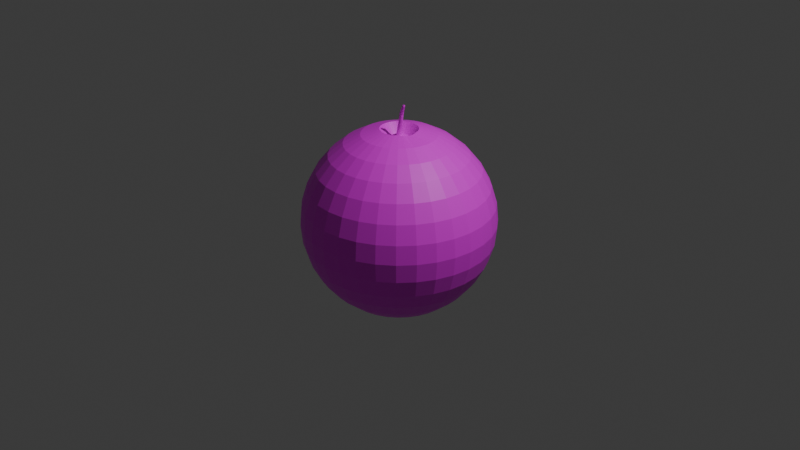# Source: tomato.blend  (saved by Blender 4.1.23; exported with 4.5.12 LTS)
import bpy
from mathutils import Matrix  # noqa: F401  (used for matrix-valued properties, if any)

bpy.ops.wm.read_factory_settings(use_empty=True)
scene = bpy.context.scene
scene.name = 'Scene'

# ---- collections
col_collection = bpy.data.collections.new('Collection'); scene.collection.children.link(col_collection)

# ---- images (referenced by path relative to the original .blend; pixels are not part of the script)
import os
ASSET_DIR = os.environ.get("B2B_ASSET_DIR", "")  # directory of the original .blend (textures are referenced by path, not embedded)
HERE = os.path.dirname(os.path.abspath(__file__))  # packed textures are extracted next to this script under _unpacked/

def load_image(name, relpath, width, height, colorspace="sRGB"):
    """Load a texture the original file referenced (path relative to the .blend, or extracted next to this script)."""
    p = next((c for c in (os.path.join(HERE, relpath), os.path.join(ASSET_DIR, relpath)) if relpath and os.path.exists(c)), "")
    if p:
        img = bpy.data.images.load(p, check_existing=True)
        img.name = name
    else:  # same state as the original file: an image datablock whose file is absent (Cycles renders it pink)
        img = bpy.data.images.new(name, width, height)
        img.source = "FILE"
        img.filepath = "//" + (relpath or name)
    img.colorspace_settings.name = colorspace
    return img
img_sphere_base_color = load_image('Sphere Base Color', 'Tomato Base Color.png', 1024, 1024, 'sRGB')

# ---- materials (node trees are filled in below, after node groups)
mat_material_001 = bpy.data.materials.new('Material.001')
mat_material_001.use_transparent_shadow = False

# ---- material node trees
mat_material_001.use_nodes = True; mat_material_001.node_tree.nodes.clear()
_N = mat_material_001.node_tree.nodes; _L = mat_material_001.node_tree.links
n0 = _N.new('ShaderNodeBsdfPrincipled'); n0.name = 'Principled BSDF'; n0.location = (10, 300)
n1 = _N.new('ShaderNodeOutputMaterial'); n1.name = 'Material Output'; n1.location = (300, 300)
n2 = _N.new('ShaderNodeTexImage'); n2.name = 'Image Texture'; n2.location = (-280, 280)
n2.image = img_sphere_base_color
_L.new(n0.outputs[0], n1.inputs[0])
_L.new(n2.outputs[0], n0.inputs[0])
n1.is_active_output = True

# ---- world
world_world = bpy.data.worlds.new('World'); scene.world = world_world
world_world.use_nodes = True; world_world.node_tree.nodes.clear()
_N = world_world.node_tree.nodes; _L = world_world.node_tree.links
n0 = _N.new('ShaderNodeOutputWorld'); n0.name = 'World Output'; n0.location = (300, 300)
n1 = _N.new('ShaderNodeBackground'); n1.name = 'Background'; n1.location = (10, 300)
n1.inputs[0].default_value = (0.05088, 0.05088, 0.05088, 1.0)
_L.new(n1.outputs[0], n0.inputs[0])
n0.is_active_output = True
world_world.color = (0.05088, 0.05088, 0.05088)
world_world.use_sun_shadow = False
world_world.sun_shadow_jitter_overblur = 0.0

# ---- cameras
cam_camera = bpy.data.cameras.new('Camera')
cam_camera.clip_end = 100.0
cam_camera.ortho_scale = 7.314

# ---- lights
light_light = bpy.data.lights.new('Light', 'POINT')
light_light.transmission_factor = 0.0
light_light.energy = 1000.0
light_light.shadow_soft_size = 0.1
light_light.shadow_maximum_resolution = 0.006
light_light.use_absolute_resolution = True

# ---- meshes
me_sphere = bpy.data.meshes.new('Sphere')
me_sphere.from_pydata([(0.0, 0.5556, 0.8315), (0.0, 0.8315, 0.5556), (0.0, 0.9808, 0.1951), (0.0, 1.0, 0.0), (0.0, 0.9808, -0.1951), (0.0, 0.8315, -0.5556), (0.03806, 0.1913, 0.9808), (0.07466, 0.3753, 0.9239), (0.1084, 0.5449, 0.8315), (0.1379, 0.6935, 0.7071), (0.1622, 0.8155, 0.5556), (0.1802, 0.9061, 0.3827), (0.1913, 0.9619, 0.1951), (0.1951, 0.9808, 0.0), (0.1913, 0.9619, -0.1951), (0.1802, 0.9061, -0.3827), (0.1622, 0.8155, -0.5556), (0.1379, 0.6935, -0.7071), (0.1084, 0.5449, -0.8315), (0.07466, 0.3753, -0.9239), (0.03806, 0.1913, -0.9808), (0.07466, 0.1802, 0.9808), (0.1464, 0.3536, 0.9239), (0.2126, 0.5133, 0.8315), (0.2706, 0.6533, 0.7071), (0.3182, 0.7682, 0.5556), (0.3536, 0.8536, 0.3827), (0.3753, 0.9061, 0.1951), (0.3827, 0.9239, 0.0), (0.3753, 0.9061, -0.1951), (0.3536, 0.8536, -0.3827), (0.3182, 0.7682, -0.5556), (0.2706, 0.6533, -0.7071), (0.2126, 0.5133, -0.8315), (0.1464, 0.3536, -0.9239), (0.07466, 0.1802, -0.9808), (0.1084, 0.1622, 0.9808), (0.2126, 0.3182, 0.9239), (0.3087, 0.4619, 0.8315), (0.3928, 0.5879, 0.7071), (0.4619, 0.6913, 0.5556), (0.5133, 0.7682, 0.3827), (0.5449, 0.8155, 0.1951), (0.5556, 0.8315, 0.0), (0.5449, 0.8155, -0.1951), (0.5133, 0.7682, -0.3827), (0.4619, 0.6913, -0.5556), (0.3928, 0.5879, -0.7071), (0.3087, 0.4619, -0.8315), (0.2126, 0.3182, -0.9239), (0.1084, 0.1622, -0.9808), (0.1379, 0.1379, 0.9808), (0.2706, 0.2706, 0.9239), (0.3928, 0.3928, 0.8315), (0.5, 0.5, 0.7071), (0.5879, 0.5879, 0.5556), (0.6533, 0.6533, 0.3827), (0.6935, 0.6935, 0.1951), (0.7071, 0.7071, 0.0), (0.6935, 0.6935, -0.1951), (0.6533, 0.6533, -0.3827), (0.5879, 0.5879, -0.5556), (0.5, 0.5, -0.7071), (0.3928, 0.3928, -0.8315), (0.2706, 0.2706, -0.9239), (0.1379, 0.1379, -0.9808), (0.1622, 0.1084, 0.9808), (0.3182, 0.2126, 0.9239), (0.4619, 0.3087, 0.8315), (0.5879, 0.3928, 0.7071), (0.6913, 0.4619, 0.5556), (0.7682, 0.5133, 0.3827), (0.8155, 0.5449, 0.1951), (0.8315, 0.5556, 0.0), (0.8155, 0.5449, -0.1951), (0.7682, 0.5133, -0.3827), (0.6913, 0.4619, -0.5556), (0.5879, 0.3928, -0.7071), (0.4619, 0.3087, -0.8315), (0.3182, 0.2126, -0.9239), (0.1622, 0.1084, -0.9808), (0.01514, 0.02468, 0.9187), (0.1802, 0.07466, 0.9808), (0.3536, 0.1464, 0.9239), (0.5133, 0.2126, 0.8315), (0.6533, 0.2706, 0.7071), (0.7682, 0.3182, 0.5556), (0.8536, 0.3536, 0.3827), (0.9061, 0.3753, 0.1951), (0.9239, 0.3827, 0.0), (0.9061, 0.3753, -0.1951), (0.8536, 0.3536, -0.3827), (0.7682, 0.3182, -0.5556), (0.6533, 0.2706, -0.7071), (0.5133, 0.2126, -0.8315), (0.3536, 0.1464, -0.9239), (0.1802, 0.07466, -0.9808), (0.1913, 0.03806, 0.9808), (0.3753, 0.07466, 0.9239), (0.5449, 0.1084, 0.8315), (0.6935, 0.1379, 0.7071), (0.8155, 0.1622, 0.5556), (0.9061, 0.1802, 0.3827), (0.9619, 0.1913, 0.1951), (0.9808, 0.1951, 0.0), (0.9619, 0.1913, -0.1951), (0.9061, 0.1802, -0.3827), (0.8155, 0.1622, -0.5556), (0.6935, 0.1379, -0.7071), (0.5449, 0.1084, -0.8315), (0.3753, 0.07466, -0.9239), (0.1913, 0.03806, -0.9808), (0.1951, -1.118e-08, 0.9808), (0.3827, -2.235e-08, 0.9239), (0.5556, -5.215e-08, 0.8315), (0.7071, 1.49e-08, 0.7071), (0.8315, -8.941e-08, 0.5556), (0.9239, 4.47e-08, 0.3827), (0.9808, -8.941e-08, 0.1951), (1.0, -1.639e-07, 0.0), (0.9808, -8.941e-08, -0.1951), (0.9239, 4.47e-08, -0.3827), (0.8315, -8.941e-08, -0.5556), (0.7071, 1.49e-08, -0.7071), (0.5556, -5.215e-08, -0.8315), (0.3827, -2.235e-08, -0.9239), (0.1951, -1.118e-08, -0.9808), (0.1913, -0.03806, 0.9808), (0.3753, -0.07466, 0.9239), (0.5449, -0.1084, 0.8315), (0.6935, -0.1379, 0.7071), (0.8155, -0.1622, 0.5556), (0.9061, -0.1802, 0.3827), (0.9619, -0.1913, 0.1951), (0.9808, -0.1951, 0.0), (0.9619, -0.1913, -0.1951), (0.9061, -0.1802, -0.3827), (0.8155, -0.1622, -0.5556), (0.6935, -0.1379, -0.7071), (0.5449, -0.1084, -0.8315), (0.3753, -0.07466, -0.9239), (0.1913, -0.03806, -0.9808), (0.1802, -0.07466, 0.9808), (0.3536, -0.1464, 0.9239), (0.5133, -0.2126, 0.8315), (0.6533, -0.2706, 0.7071), (0.7682, -0.3182, 0.5556), (0.8536, -0.3536, 0.3827), (0.9061, -0.3753, 0.1951), (0.9239, -0.3827, 0.0), (0.9061, -0.3753, -0.1951), (0.8536, -0.3536, -0.3827), (0.7682, -0.3182, -0.5556), (0.6533, -0.2706, -0.7071), (0.5133, -0.2126, -0.8315), (0.3536, -0.1464, -0.9239), (0.1802, -0.07466, -0.9808), (0.1622, -0.1084, 0.9808), (0.3182, -0.2126, 0.9239), (0.4619, -0.3087, 0.8315), (0.5879, -0.3928, 0.7071), (0.6913, -0.4619, 0.5556), (0.7682, -0.5133, 0.3827), (0.8155, -0.5449, 0.1951), (0.8315, -0.5556, 0.0), (0.8155, -0.5449, -0.1951), (0.7682, -0.5133, -0.3827), (0.6913, -0.4619, -0.5556), (0.5879, -0.3928, -0.7071), (0.4619, -0.3087, -0.8315), (0.3182, -0.2126, -0.9239), (0.1622, -0.1084, -0.9808), (0.1379, -0.1379, 0.9808), (0.2706, -0.2706, 0.9239), (0.3928, -0.3928, 0.8315), (0.5, -0.5, 0.7071), (0.5879, -0.5879, 0.5556), (0.6533, -0.6533, 0.3827), (0.6935, -0.6935, 0.1951), (0.7071, -0.7071, 0.0), (0.6935, -0.6935, -0.1951), (0.6533, -0.6533, -0.3827), (0.5879, -0.5879, -0.5556), (0.5, -0.5, -0.7071), (0.3928, -0.3928, -0.8315), (0.2706, -0.2706, -0.9239), (0.1379, -0.1379, -0.9808), (0.1084, -0.1622, 0.9808), (0.2126, -0.3182, 0.9239), (0.3087, -0.4619, 0.8315), (0.3928, -0.5879, 0.7071), (0.4619, -0.6913, 0.5556), (0.5133, -0.7682, 0.3827), (0.5449, -0.8155, 0.1951), (0.5556, -0.8315, 0.0), (0.5449, -0.8155, -0.1951), (0.5133, -0.7682, -0.3827), (0.4619, -0.6913, -0.5556), (0.3928, -0.5879, -0.7071), (0.3087, -0.4619, -0.8315), (0.2126, -0.3182, -0.9239), (0.1084, -0.1622, -0.9808), (0.07466, -0.1802, 0.9808), (0.1464, -0.3536, 0.9239), (0.2126, -0.5133, 0.8315), (0.2706, -0.6533, 0.7071), (0.3182, -0.7682, 0.5556), (0.3536, -0.8536, 0.3827), (0.3753, -0.9061, 0.1951), (0.3827, -0.9239, 0.0), (0.3753, -0.9061, -0.1951), (0.3536, -0.8536, -0.3827), (0.3182, -0.7682, -0.5556), (0.2706, -0.6533, -0.7071), (0.2126, -0.5133, -0.8315), (0.1464, -0.3536, -0.9239), (0.07466, -0.1802, -0.9808), (0.03806, -0.1913, 0.9808), (0.07466, -0.3753, 0.9239), (0.1084, -0.5449, 0.8315), (0.1379, -0.6935, 0.7071), (0.1622, -0.8155, 0.5556), (0.1802, -0.9061, 0.3827), (0.1913, -0.9619, 0.1951), (0.1951, -0.9808, 0.0), (0.1913, -0.9619, -0.1951), (0.1802, -0.9061, -0.3827), (0.1622, -0.8155, -0.5556), (0.1379, -0.6935, -0.7071), (0.1084, -0.5449, -0.8315), (0.07466, -0.3753, -0.9239), (0.03806, -0.1913, -0.9808), (-7.451e-09, -0.1951, 0.9808), (-5.215e-08, -0.3827, 0.9239), (-9.686e-08, -0.5556, 0.8315), (-1.49e-08, -0.7071, 0.7071), (-1.043e-07, -0.8315, 0.5556), (2.98e-08, -0.9239, 0.3827), (-1.341e-07, -0.9808, 0.1951), (-3.278e-07, -1.0, 0.0), (-1.341e-07, -0.9808, -0.1951), (2.98e-08, -0.9239, -0.3827), (-1.043e-07, -0.8315, -0.5556), (-1.49e-08, -0.7071, -0.7071), (-9.686e-08, -0.5556, -0.8315), (-5.215e-08, -0.3827, -0.9239), (-7.451e-09, -0.1951, -0.9808), (-0.03806, -0.1913, 0.9808), (-0.07466, -0.3753, 0.9239), (-0.1084, -0.5449, 0.8315), (-0.1379, -0.6935, 0.7071), (-0.1622, -0.8155, 0.5556), (-0.1802, -0.9061, 0.3827), (-0.1913, -0.9619, 0.1951), (-0.1951, -0.9808, 0.0), (-0.1913, -0.9619, -0.1951), (-0.1802, -0.9061, -0.3827), (-0.1622, -0.8155, -0.5556), (-0.1379, -0.6935, -0.7071), (-0.1084, -0.5449, -0.8315), (-0.07466, -0.3753, -0.9239), (-0.03806, -0.1913, -0.9808), (-0.07466, -0.1802, 0.9808), (-0.1464, -0.3536, 0.9239), (-0.2126, -0.5133, 0.8315), (-0.2706, -0.6533, 0.7071), (-0.3182, -0.7682, 0.5556), (-0.3536, -0.8536, 0.3827), (-0.3753, -0.9061, 0.1951), (-0.3827, -0.9239, 0.0), (-0.3753, -0.9061, -0.1951), (-0.3536, -0.8536, -0.3827), (-0.3182, -0.7682, -0.5556), (-0.2706, -0.6533, -0.7071), (-0.2126, -0.5133, -0.8315), (-0.1464, -0.3536, -0.9239), (-0.07466, -0.1802, -0.9808), (-0.1084, -0.1622, 0.9808), (-0.2126, -0.3182, 0.9239), (-0.3087, -0.4619, 0.8315), (-0.3928, -0.5879, 0.7071), (-0.4619, -0.6913, 0.5556), (-0.5133, -0.7682, 0.3827), (-0.5449, -0.8155, 0.1951), (-0.5556, -0.8315, 0.0), (-0.5449, -0.8155, -0.1951), (-0.5133, -0.7682, -0.3827), (-0.4619, -0.6913, -0.5556), (-0.3928, -0.5879, -0.7071), (-0.3087, -0.4619, -0.8315), (-0.2126, -0.3182, -0.9239), (-0.1084, -0.1622, -0.9808), (-0.1379, -0.1379, 0.9808), (-0.2706, -0.2706, 0.9239), (-0.3928, -0.3928, 0.8315), (-0.5, -0.5, 0.7071), (-0.5879, -0.5879, 0.5556), (-0.6533, -0.6533, 0.3827), (-0.6935, -0.6935, 0.1951), (-0.7071, -0.7071, 0.0), (-0.6935, -0.6935, -0.1951), (-0.6533, -0.6533, -0.3827), (-0.5879, -0.5879, -0.5556), (-0.5, -0.5, -0.7071), (-0.3928, -0.3928, -0.8315), (-0.2706, -0.2706, -0.9239), (-0.1379, -0.1379, -0.9808), (0.0, 0.0, -1.0), (-0.1622, -0.1084, 0.9808), (-0.3182, -0.2126, 0.9239), (-0.4619, -0.3087, 0.8315), (-0.5879, -0.3928, 0.7071), (-0.6913, -0.4619, 0.5556), (-0.7682, -0.5133, 0.3827), (-0.8155, -0.5449, 0.1951), (-0.8315, -0.5556, 0.0), (-0.8155, -0.5449, -0.1951), (-0.7682, -0.5133, -0.3827), (-0.6913, -0.4619, -0.5556), (-0.5879, -0.3928, -0.7071), (-0.4619, -0.3087, -0.8315), (-0.3182, -0.2126, -0.9239), (-0.1622, -0.1084, -0.9808), (-0.1802, -0.07466, 0.9808), (-0.3536, -0.1464, 0.9239), (-0.5133, -0.2126, 0.8315), (-0.6533, -0.2706, 0.7071), (-0.7682, -0.3182, 0.5556), (-0.8536, -0.3536, 0.3827), (-0.9061, -0.3753, 0.1951), (-0.9239, -0.3827, 0.0), (-0.9061, -0.3753, -0.1951), (-0.8536, -0.3536, -0.3827), (-0.7682, -0.3182, -0.5556), (-0.6533, -0.2706, -0.7071), (-0.5133, -0.2126, -0.8315), (-0.3536, -0.1464, -0.9239), (-0.1802, -0.07466, -0.9808), (-0.1913, -0.03806, 0.9808), (-0.3753, -0.07466, 0.9239), (-0.5449, -0.1084, 0.8315), (-0.6935, -0.1379, 0.7071), (-0.8155, -0.1622, 0.5556), (-0.9061, -0.1802, 0.3827), (-0.9619, -0.1913, 0.1951), (-0.9808, -0.1951, 0.0), (-0.9619, -0.1913, -0.1951), (-0.9061, -0.1802, -0.3827), (-0.8155, -0.1622, -0.5556), (-0.6935, -0.1379, -0.7071), (-0.5449, -0.1084, -0.8315), (-0.3753, -0.07466, -0.9239), (-0.1913, -0.03806, -0.9808), (-0.1951, 1.863e-08, 0.9711), (-0.3827, 5.215e-08, 0.9239), (-0.5556, 1.49e-07, 0.8315), (-0.7071, 2.98e-08, 0.7071), (-0.8315, 1.639e-07, 0.5556), (-0.9239, 1.49e-08, 0.3827), (-0.9808, 2.682e-07, 0.1951), (-1.0, 4.47e-07, 0.0), (-0.9808, 2.682e-07, -0.1951), (-0.9239, 1.49e-08, -0.3827), (-0.8315, 1.639e-07, -0.5556), (-0.7071, 2.98e-08, -0.7071), (-0.5556, 1.49e-07, -0.8315), (-0.3827, 5.215e-08, -0.9239), (-0.1951, 1.863e-08, -0.9808), (-0.1913, 0.03806, 0.9711), (-0.3753, 0.07466, 0.9239), (-0.5449, 0.1084, 0.8315), (-0.6935, 0.1379, 0.7071), (-0.8155, 0.1622, 0.5556), (-0.9061, 0.1802, 0.3827), (-0.9619, 0.1913, 0.1951), (-0.9808, 0.1951, 0.0), (-0.9619, 0.1913, -0.1951), (-0.9061, 0.1802, -0.3827), (-0.8155, 0.1622, -0.5556), (-0.6935, 0.1379, -0.7071), (-0.5449, 0.1084, -0.8315), (-0.3753, 0.07466, -0.9239), (-0.1913, 0.03806, -0.9808), (-0.1802, 0.07466, 0.9711), (-0.3536, 0.1464, 0.9239), (-0.5133, 0.2126, 0.8315), (-0.6533, 0.2706, 0.7071), (-0.7682, 0.3182, 0.5556), (-0.8536, 0.3536, 0.3827), (-0.9061, 0.3753, 0.1951), (-0.9239, 0.3827, 0.0), (-0.9061, 0.3753, -0.1951), (-0.8536, 0.3536, -0.3827), (-0.7682, 0.3182, -0.5556), (-0.6533, 0.2706, -0.7071), (-0.5133, 0.2126, -0.8315), (-0.3536, 0.1464, -0.9239), (-0.1802, 0.07466, -0.9808), (-0.1622, 0.1084, 0.9808), (-0.3182, 0.2126, 0.9239), (-0.4619, 0.3087, 0.8315), (-0.5879, 0.3928, 0.7071), (-0.6913, 0.4619, 0.5556), (-0.7682, 0.5133, 0.3827), (-0.8155, 0.5449, 0.1951), (-0.8315, 0.5556, 0.0), (-0.8155, 0.5449, -0.1951), (-0.7682, 0.5133, -0.3827), (-0.6913, 0.4619, -0.5556), (-0.5879, 0.3928, -0.7071), (-0.4619, 0.3087, -0.8315), (-0.3182, 0.2126, -0.9239), (-0.1622, 0.1084, -0.9808), (-0.1379, 0.1379, 0.9808), (-0.2706, 0.2706, 0.9239), (-0.3928, 0.3928, 0.8315), (-0.5, 0.5, 0.7071), (-0.5879, 0.5879, 0.5556), (-0.6533, 0.6533, 0.3827), (-0.6935, 0.6935, 0.1951), (-0.7071, 0.7071, 0.0), (-0.6935, 0.6935, -0.1951), (-0.6533, 0.6533, -0.3827), (-0.5879, 0.5879, -0.5556), (-0.5, 0.5, -0.7071), (-0.3928, 0.3928, -0.8315), (-0.2706, 0.2706, -0.9239), (-0.1379, 0.1379, -0.9808), (-0.1084, 0.1622, 0.9808), (-0.2126, 0.3182, 0.9239), (-0.3087, 0.4619, 0.8315), (-0.3928, 0.5879, 0.7071), (-0.4619, 0.6913, 0.5556), (-0.5133, 0.7682, 0.3827), (-0.5449, 0.8155, 0.1951), (-0.5556, 0.8315, 0.0), (-0.5449, 0.8155, -0.1951), (-0.5133, 0.7682, -0.3827), (-0.4619, 0.6913, -0.5556), (-0.3928, 0.5879, -0.7071), (-0.3087, 0.4619, -0.8315), (-0.2126, 0.3182, -0.9239), (-0.1084, 0.1622, -0.9808), (-0.07466, 0.1802, 0.9808), (-0.1464, 0.3536, 0.9239), (-0.2126, 0.5133, 0.8315), (-0.2706, 0.6533, 0.7071), (-0.3182, 0.7682, 0.5556), (-0.3536, 0.8536, 0.3827), (-0.3753, 0.9061, 0.1951), (-0.3827, 0.9239, 0.0), (-0.3753, 0.9061, -0.1951), (-0.3536, 0.8536, -0.3827), (-0.3182, 0.7682, -0.5556), (-0.2706, 0.6533, -0.7071), (-0.2126, 0.5133, -0.8315), (-0.1464, 0.3536, -0.9239), (-0.07466, 0.1802, -0.9808), (-0.03806, 0.1913, 0.9808), (-0.07466, 0.3753, 0.9239), (-0.1084, 0.5449, 0.8315), (-0.1379, 0.6935, 0.7071), (-0.1622, 0.8155, 0.5556), (-0.1802, 0.9061, 0.3827), (-0.1913, 0.9619, 0.1951), (-0.1951, 0.9808, 0.0), (-0.1913, 0.9619, -0.1951), (-0.1802, 0.9061, -0.3827), (-0.1622, 0.8155, -0.5556), (-0.1379, 0.6935, -0.7071), (-0.1084, 0.5449, -0.8315), (-0.07466, 0.3753, -0.9239), (-0.03806, 0.1913, -0.9808), (1.49e-08, 0.1951, 0.9808), (6.706e-08, 0.3827, 0.9239), (8.941e-08, 0.7071, 0.7071), (5.96e-08, 0.9239, 0.3827), (5.96e-08, 0.9239, -0.3827), (8.941e-08, 0.7071, -0.7071), (2.161e-07, 0.5556, -0.8315), (6.706e-08, 0.3827, -0.9239), (1.49e-08, 0.1951, -0.9808), (0.03732, 0.09009, 0.8874), (0.01902, 0.09564, 0.8874), (0.05418, 0.08108, 0.8874), (0.06895, 0.06895, 0.8874), (0.08108, 0.05418, 0.8874), (0.09009, 0.03732, 0.8874), (0.09564, 0.01902, 0.8874), (0.09751, -5.586e-09, 0.8874), (0.09564, -0.01902, 0.8874), (0.09009, -0.03732, 0.8874), (0.08108, -0.05418, 0.8874), (0.06895, -0.06895, 0.8874), (0.05418, -0.08108, 0.8874), (0.03732, -0.09009, 0.8874), (0.01902, -0.09564, 0.8874), (1.542e-08, -0.09751, 0.8874), (-0.01902, -0.09564, 0.8874), (-0.03732, -0.09009, 0.8874), (-0.05418, -0.08108, 0.8874), (-0.06895, -0.06895, 0.8874), (-0.08108, -0.05418, 0.8874), (-0.09009, -0.03732, 0.8874), (-0.09564, -0.01902, 0.8874), (-0.09751, 9.31e-09, 0.8874), (-0.09564, 0.01902, 0.8874), (-0.09009, 0.03732, 0.8874), (-0.08108, 0.05418, 0.8874), (-0.06895, 0.06895, 0.8874), (-0.05418, 0.08108, 0.8874), (-0.03732, 0.09009, 0.8874), (-0.01902, 0.09564, 0.8874), (2.659e-08, 0.09751, 0.8874), (0.01016, 0.02716, 0.9176), (0.01954, 0.02126, 0.9198), (0.02319, 0.01701, 0.9208), (0.02595, 0.01211, 0.9217), (-0.0354, 0.02806, 1.161), (0.02771, 0.006748, 0.9224), (0.02841, 0.001124, 0.9228), (0.02801, -0.004543, 0.9231), (0.02655, -0.01004, 0.9231), (0.02406, -0.01514, 0.9229), (0.02064, -0.01967, 0.9224), (0.01644, -0.02344, 0.9217), (0.0116, -0.02631, 0.9209), (0.00632, -0.02817, 0.9199), (0.0007966, -0.02894, 0.9188), (-0.004757, -0.02861, 0.9176), (-0.01013, -0.02717, 0.9165), (-0.01511, -0.02469, 0.9153), (-0.01951, -0.02126, 0.9142), (-0.02316, -0.01702, 0.9132), (-0.02591, -0.01212, 0.9123), (-0.02768, -0.006757, 0.9116), (-0.02837, -0.001134, 0.9112), (-0.02798, 0.004533, 0.9109), (-0.02651, 0.01003, 0.9109), (-0.02402, 0.01513, 0.9112), (-0.02061, 0.01966, 0.9116), (-0.0164, 0.02343, 0.9123), (-0.01157, 0.0263, 0.9131), (-0.006285, 0.02816, 0.9141), (-0.0007615, 0.02893, 0.9152), (0.004792, 0.0286, 0.9164), (-0.01858, 0.02573, 1.06), (-0.02214, 0.0275, 1.059), (-0.01543, 0.02328, 1.061), (-0.01282, 0.02024, 1.062), (-0.01085, 0.01674, 1.062), (-0.09596, 0.04603, 1.255), (-0.009592, 0.01291, 1.063), (-0.009093, 0.008886, 1.063), (-0.009374, 0.004835, 1.063), (-0.01042, 0.000909, 1.063), (-0.0122, -0.002742, 1.063), (-0.01464, -0.005977, 1.063), (-0.01765, -0.008671, 1.062), (-0.02111, -0.01072, 1.062), (-0.02488, -0.01205, 1.061), (-0.02883, -0.01261, 1.06), (-0.0328, -0.01237, 1.059), (-0.03664, -0.01134, 1.058), (-0.0402, -0.009568, 1.058), (-0.04334, -0.007118, 1.057), (-0.04595, -0.004084, 1.056), (-0.04792, -0.0005821, 1.055), (-0.04918, 0.003252, 1.055), (-0.04968, 0.007272, 1.055), (-0.0494, 0.01132, 1.054), (-0.04835, 0.01525, 1.054), (-0.04657, 0.0189, 1.055), (-0.04413, 0.02213, 1.055), (-0.04113, 0.02483, 1.055), (-0.03767, 0.02688, 1.056), (-0.03389, 0.02821, 1.057), (-0.02994, 0.02876, 1.057), (-0.02597, 0.02852, 1.058), (-0.03788, 0.03056, 1.159), (-0.03347, 0.025, 1.163), (-0.03216, 0.02151, 1.164), (-0.03152, 0.01772, 1.166), (-0.1115, 0.04039, 1.264), (-0.03157, 0.01376, 1.166), (-0.03232, 0.009808, 1.167), (-0.03372, 0.005997, 1.167), (-0.03574, 0.00248, 1.167), (-0.03829, -0.0006091, 1.166), (-0.04127, -0.003151, 1.165), (-0.04457, -0.005048, 1.164), (-0.04807, -0.006228, 1.162), (-0.05162, -0.006645, 1.16), (-0.05509, -0.006282, 1.158), (-0.05835, -0.005155, 1.156), (-0.06128, -0.003306, 1.154), (-0.06375, -0.0008062, 1.152), (-0.06568, 0.002248, 1.15), (-0.06699, 0.00574, 1.148), (-0.06764, 0.009534, 1.147), (-0.06758, 0.01349, 1.146), (-0.06684, 0.01744, 1.145), (-0.06543, 0.02125, 1.145), (-0.06342, 0.02477, 1.146), (-0.06087, 0.02786, 1.146), (-0.05789, 0.0304, 1.147), (-0.05458, 0.0323, 1.149), (-0.05109, 0.03348, 1.15), (-0.04754, 0.0339, 1.152), (-0.04406, 0.03353, 1.154), (-0.0408, 0.03241, 1.157), (-0.09744, 0.04753, 1.254), (-0.0948, 0.04419, 1.256), (-0.09401, 0.04209, 1.257), (-0.09362, 0.03981, 1.258), (-0.09365, 0.03743, 1.258), (-0.0941, 0.03505, 1.259), (-0.09495, 0.03276, 1.259), (-0.09616, 0.03065, 1.258), (-0.09769, 0.02879, 1.258), (-0.09948, 0.02726, 1.257), (-0.1015, 0.02612, 1.257), (-0.1036, 0.02541, 1.256), (-0.1057, 0.02516, 1.254), (-0.1078, 0.02538, 1.253), (-0.1098, 0.02606, 1.252), (-0.1115, 0.02717, 1.251), (-0.113, 0.02867, 1.249), (-0.1142, 0.03051, 1.248), (-0.1149, 0.03261, 1.247), (-0.1153, 0.03489, 1.246), (-0.1153, 0.03727, 1.246), (-0.1149, 0.03965, 1.246), (-0.114, 0.04194, 1.245), (-0.1128, 0.04405, 1.246), (-0.1113, 0.04591, 1.246), (-0.1095, 0.04744, 1.247), (-0.1075, 0.04858, 1.248), (-0.1054, 0.04929, 1.249), (-0.1033, 0.04954, 1.25), (-0.1012, 0.04932, 1.251), (-0.0992, 0.04864, 1.252)], [], [(478, 5, 16, 17), (1, 475, 9, 10), (479, 478, 17, 18), (476, 1, 10, 11), (480, 479, 18, 19), (2, 476, 11, 12), (481, 480, 19, 20), (3, 2, 12, 13), (368, 353, 505, 506), (307, 481, 20), (4, 3, 13, 14), (474, 473, 6, 7), (477, 4, 14, 15), (0, 474, 7, 8), (5, 477, 15, 16), (475, 0, 8, 9), (16, 15, 30, 31), (9, 8, 23, 24), (17, 16, 31, 32), (10, 9, 24, 25), (18, 17, 32, 33), (11, 10, 25, 26), (19, 18, 33, 34), (12, 11, 26, 27), (20, 19, 34, 35), (13, 12, 27, 28), (6, 473, 513, 483), (307, 20, 35), (14, 13, 28, 29), (7, 6, 21, 22), (15, 14, 29, 30), (8, 7, 22, 23), (35, 34, 49, 50), (28, 27, 42, 43), (292, 277, 500, 501), (307, 35, 50), (29, 28, 43, 44), (22, 21, 36, 37), (30, 29, 44, 45), (23, 22, 37, 38), (31, 30, 45, 46), (24, 23, 38, 39), (32, 31, 46, 47), (25, 24, 39, 40), (33, 32, 47, 48), (26, 25, 40, 41), (34, 33, 48, 49), (27, 26, 41, 42), (39, 38, 53, 54), (47, 46, 61, 62), (40, 39, 54, 55), (48, 47, 62, 63), (41, 40, 55, 56), (49, 48, 63, 64), (42, 41, 56, 57), (50, 49, 64, 65), (43, 42, 57, 58), (127, 112, 489, 490), (307, 50, 65), (44, 43, 58, 59), (37, 36, 51, 52), (45, 44, 59, 60), (38, 37, 52, 53), (46, 45, 60, 61), (58, 57, 72, 73), (247, 232, 497, 498), (307, 65, 80), (59, 58, 73, 74), (52, 51, 66, 67), (60, 59, 74, 75), (53, 52, 67, 68), (61, 60, 75, 76), (54, 53, 68, 69), (62, 61, 76, 77), (55, 54, 69, 70), (63, 62, 77, 78), (56, 55, 70, 71), (64, 63, 78, 79), (57, 56, 71, 72), (65, 64, 79, 80), (77, 76, 92, 93), (70, 69, 85, 86), (78, 77, 93, 94), (71, 70, 86, 87), (79, 78, 94, 95), (72, 71, 87, 88), (80, 79, 95, 96), (73, 72, 88, 89), (413, 398, 508, 509), (307, 80, 96), (74, 73, 89, 90), (67, 66, 82, 83), (75, 74, 90, 91), (68, 67, 83, 84), (76, 75, 91, 92), (69, 68, 84, 85), (307, 96, 111), (90, 89, 104, 105), (83, 82, 97, 98), (91, 90, 105, 106), (84, 83, 98, 99), (92, 91, 106, 107), (85, 84, 99, 100), (93, 92, 107, 108), (86, 85, 100, 101), (94, 93, 108, 109), (87, 86, 101, 102), (95, 94, 109, 110), (88, 87, 102, 103), (96, 95, 110, 111), (89, 88, 103, 104), (97, 82, 487, 488), (109, 108, 123, 124), (102, 101, 116, 117), (110, 109, 124, 125), (103, 102, 117, 118), (111, 110, 125, 126), (104, 103, 118, 119), (172, 157, 492, 493), (307, 111, 126), (105, 104, 119, 120), (98, 97, 112, 113), (106, 105, 120, 121), (99, 98, 113, 114), (107, 106, 121, 122), (100, 99, 114, 115), (108, 107, 122, 123), (101, 100, 115, 116), (113, 112, 127, 128), (121, 120, 135, 136), (114, 113, 128, 129), (122, 121, 136, 137), (115, 114, 129, 130), (123, 122, 137, 138), (116, 115, 130, 131), (124, 123, 138, 139), (117, 116, 131, 132), (125, 124, 139, 140), (118, 117, 132, 133), (126, 125, 140, 141), (119, 118, 133, 134), (51, 36, 484, 485), (307, 126, 141), (120, 119, 134, 135), (132, 131, 146, 147), (140, 139, 154, 155), (133, 132, 147, 148), (141, 140, 155, 156), (134, 133, 148, 149), (338, 323, 503, 504), (307, 141, 156), (135, 134, 149, 150), (128, 127, 142, 143), (136, 135, 150, 151), (129, 128, 143, 144), (137, 136, 151, 152), (130, 129, 144, 145), (138, 137, 152, 153), (131, 130, 145, 146), (139, 138, 153, 154), (151, 150, 165, 166), (144, 143, 158, 159), (152, 151, 166, 167), (145, 144, 159, 160), (153, 152, 167, 168), (146, 145, 160, 161), (154, 153, 168, 169), (147, 146, 161, 162), (155, 154, 169, 170), (148, 147, 162, 163), (156, 155, 170, 171), (149, 148, 163, 164), (217, 202, 495, 496), (307, 156, 171), (150, 149, 164, 165), (143, 142, 157, 158), (170, 169, 184, 185), (163, 162, 177, 178), (171, 170, 185, 186), (164, 163, 178, 179), (383, 368, 506, 507), (307, 171, 186), (165, 164, 179, 180), (158, 157, 172, 173), (166, 165, 180, 181), (159, 158, 173, 174), (167, 166, 181, 182), (160, 159, 174, 175), (168, 167, 182, 183), (161, 160, 175, 176), (169, 168, 183, 184), (162, 161, 176, 177), (174, 173, 188, 189), (182, 181, 196, 197), (175, 174, 189, 190), (183, 182, 197, 198), (176, 175, 190, 191), (184, 183, 198, 199), (177, 176, 191, 192), (185, 184, 199, 200), (178, 177, 192, 193), (186, 185, 200, 201), (179, 178, 193, 194), (142, 127, 490, 491), (307, 186, 201), (180, 179, 194, 195), (173, 172, 187, 188), (181, 180, 195, 196), (193, 192, 207, 208), (201, 200, 215, 216), (194, 193, 208, 209), (458, 443, 511, 512), (307, 201, 216), (195, 194, 209, 210), (188, 187, 202, 203), (196, 195, 210, 211), (189, 188, 203, 204), (197, 196, 211, 212), (190, 189, 204, 205), (198, 197, 212, 213), (191, 190, 205, 206), (199, 198, 213, 214), (192, 191, 206, 207), (200, 199, 214, 215), (212, 211, 226, 227), (205, 204, 219, 220), (213, 212, 227, 228), (206, 205, 220, 221), (214, 213, 228, 229), (207, 206, 221, 222), (215, 214, 229, 230), (208, 207, 222, 223), (216, 215, 230, 231), (209, 208, 223, 224), (21, 6, 483, 482), (307, 216, 231), (210, 209, 224, 225), (203, 202, 217, 218), (211, 210, 225, 226), (204, 203, 218, 219), (231, 230, 245, 246), (224, 223, 238, 239), (308, 292, 501, 502), (307, 231, 246), (225, 224, 239, 240), (218, 217, 232, 233), (226, 225, 240, 241), (219, 218, 233, 234), (227, 226, 241, 242), (220, 219, 234, 235), (228, 227, 242, 243), (221, 220, 235, 236), (229, 228, 243, 244), (222, 221, 236, 237), (230, 229, 244, 245), (223, 222, 237, 238), (243, 242, 257, 258), (236, 235, 250, 251), (244, 243, 258, 259), (237, 236, 251, 252), (245, 244, 259, 260), (238, 237, 252, 253), (246, 245, 260, 261), (239, 238, 253, 254), (187, 172, 493, 494), (307, 246, 261), (240, 239, 254, 255), (233, 232, 247, 248), (241, 240, 255, 256), (234, 233, 248, 249), (242, 241, 256, 257), (235, 234, 249, 250), (353, 338, 504, 505), (307, 261, 276), (255, 254, 269, 270), (248, 247, 262, 263), (256, 255, 270, 271), (249, 248, 263, 264), (257, 256, 271, 272), (250, 249, 264, 265), (258, 257, 272, 273), (251, 250, 265, 266), (259, 258, 273, 274), (252, 251, 266, 267), (260, 259, 274, 275), (253, 252, 267, 268), (261, 260, 275, 276), (254, 253, 268, 269), (266, 265, 280, 281), (274, 273, 288, 289), (267, 266, 281, 282), (275, 274, 289, 290), (268, 267, 282, 283), (276, 275, 290, 291), (269, 268, 283, 284), (473, 458, 512, 513), (307, 276, 291), (270, 269, 284, 285), (263, 262, 277, 278), (271, 270, 285, 286), (264, 263, 278, 279), (272, 271, 286, 287), (265, 264, 279, 280), (273, 272, 287, 288), (285, 284, 299, 300), (278, 277, 292, 293), (286, 285, 300, 301), (279, 278, 293, 294), (287, 286, 301, 302), (280, 279, 294, 295), (288, 287, 302, 303), (281, 280, 295, 296), (289, 288, 303, 304), (282, 281, 296, 297), (290, 289, 304, 305), (283, 282, 297, 298), (291, 290, 305, 306), (284, 283, 298, 299), (428, 413, 509, 510), (307, 291, 306), (304, 303, 319, 320), (297, 296, 312, 313), (305, 304, 320, 321), (298, 297, 313, 314), (306, 305, 321, 322), (299, 298, 314, 315), (262, 247, 498, 499), (307, 306, 322), (300, 299, 315, 316), (293, 292, 308, 309), (301, 300, 316, 317), (294, 293, 309, 310), (302, 301, 317, 318), (295, 294, 310, 311), (303, 302, 318, 319), (296, 295, 311, 312), (309, 308, 323, 324), (317, 316, 331, 332), (310, 309, 324, 325), (318, 317, 332, 333), (311, 310, 325, 326), (319, 318, 333, 334), (312, 311, 326, 327), (320, 319, 334, 335), (313, 312, 327, 328), (321, 320, 335, 336), (314, 313, 328, 329), (322, 321, 336, 337), (315, 314, 329, 330), (232, 217, 496, 497), (307, 322, 337), (316, 315, 330, 331), (328, 327, 342, 343), (336, 335, 350, 351), (329, 328, 343, 344), (337, 336, 351, 352), (330, 329, 344, 345), (112, 97, 488, 489), (307, 337, 352), (331, 330, 345, 346), (324, 323, 338, 339), (332, 331, 346, 347), (325, 324, 339, 340), (333, 332, 347, 348), (326, 325, 340, 341), (334, 333, 348, 349), (327, 326, 341, 342), (335, 334, 349, 350), (347, 346, 361, 362), (340, 339, 354, 355), (348, 347, 362, 363), (341, 340, 355, 356), (349, 348, 363, 364), (342, 341, 356, 357), (350, 349, 364, 365), (343, 342, 357, 358), (351, 350, 365, 366), (344, 343, 358, 359), (352, 351, 366, 367), (345, 344, 359, 360), (66, 51, 485, 486), (307, 352, 367), (346, 345, 360, 361), (339, 338, 353, 354), (366, 365, 380, 381), (359, 358, 373, 374), (367, 366, 381, 382), (360, 359, 374, 375), (157, 142, 491, 492), (307, 367, 382), (361, 360, 375, 376), (354, 353, 368, 369), (362, 361, 376, 377), (355, 354, 369, 370), (363, 362, 377, 378), (356, 355, 370, 371), (364, 363, 378, 379), (357, 356, 371, 372), (365, 364, 379, 380), (358, 357, 372, 373), (378, 377, 392, 393), (371, 370, 385, 386), (379, 378, 393, 394), (372, 371, 386, 387), (380, 379, 394, 395), (373, 372, 387, 388), (381, 380, 395, 396), (374, 373, 388, 389), (382, 381, 396, 397), (375, 374, 389, 390), (398, 383, 507, 508), (307, 382, 397), (376, 375, 390, 391), (369, 368, 383, 384), (377, 376, 391, 392), (370, 369, 384, 385), (397, 396, 411, 412), (390, 389, 404, 405), (277, 262, 499, 500), (307, 397, 412), (391, 390, 405, 406), (384, 383, 398, 399), (392, 391, 406, 407), (385, 384, 399, 400), (393, 392, 407, 408), (386, 385, 400, 401), (394, 393, 408, 409), (387, 386, 401, 402), (395, 394, 409, 410), (388, 387, 402, 403), (396, 395, 410, 411), (389, 388, 403, 404), (401, 400, 415, 416), (409, 408, 423, 424), (402, 401, 416, 417), (410, 409, 424, 425), (403, 402, 417, 418), (411, 410, 425, 426), (404, 403, 418, 419), (412, 411, 426, 427), (405, 404, 419, 420), (323, 308, 502, 503), (307, 412, 427), (406, 405, 420, 421), (399, 398, 413, 414), (407, 406, 421, 422), (400, 399, 414, 415), (408, 407, 422, 423), (420, 419, 434, 435), (443, 428, 510, 511), (307, 427, 442), (421, 420, 435, 436), (414, 413, 428, 429), (422, 421, 436, 437), (415, 414, 429, 430), (423, 422, 437, 438), (416, 415, 430, 431), (424, 423, 438, 439), (417, 416, 431, 432), (425, 424, 439, 440), (418, 417, 432, 433), (426, 425, 440, 441), (419, 418, 433, 434), (427, 426, 441, 442), (439, 438, 453, 454), (432, 431, 446, 447), (440, 439, 454, 455), (433, 432, 447, 448), (441, 440, 455, 456), (434, 433, 448, 449), (442, 441, 456, 457), (435, 434, 449, 450), (82, 66, 486, 487), (307, 442, 457), (436, 435, 450, 451), (429, 428, 443, 444), (437, 436, 451, 452), (430, 429, 444, 445), (438, 437, 452, 453), (431, 430, 445, 446), (36, 21, 482, 484), (307, 457, 472), (451, 450, 465, 466), (444, 443, 458, 459), (452, 451, 466, 467), (445, 444, 459, 460), (453, 452, 467, 468), (446, 445, 460, 461), (454, 453, 468, 469), (447, 446, 461, 462), (455, 454, 469, 470), (448, 447, 462, 463), (456, 455, 470, 471), (449, 448, 463, 464), (457, 456, 471, 472), (450, 449, 464, 465), (462, 461, 475, 1), (470, 469, 478, 479), (463, 462, 1, 476), (471, 470, 479, 480), (464, 463, 476, 2), (472, 471, 480, 481), (465, 464, 2, 3), (202, 187, 494, 495), (307, 472, 481), (466, 465, 3, 4), (459, 458, 473, 474), (467, 466, 4, 477), (460, 459, 474, 0), (468, 467, 477, 5), (461, 460, 0, 475), (469, 468, 5, 478), (496, 495, 527, 528), (509, 508, 540, 541), (482, 483, 514, 81), (495, 494, 526, 527), (508, 507, 539, 540), (494, 493, 525, 526), (507, 506, 538, 539), (493, 492, 524, 525), (506, 505, 537, 538), (492, 491, 523, 524), (505, 504, 536, 537), (491, 490, 522, 523), (504, 503, 535, 536), (490, 489, 521, 522), (503, 502, 534, 535), (483, 513, 545, 514), (489, 488, 520, 521), (502, 501, 533, 534), (488, 487, 519, 520), (501, 500, 532, 533), (487, 486, 517, 519), (500, 499, 531, 532), (513, 512, 544, 545), (499, 498, 530, 531), (512, 511, 543, 544), (486, 485, 516, 517), (498, 497, 529, 530), (511, 510, 542, 543), (485, 484, 515, 516), (497, 496, 528, 529), (510, 509, 541, 542), (484, 482, 81, 515), (531, 530, 563, 564), (544, 543, 576, 577), (517, 516, 549, 550), (530, 529, 562, 563), (543, 542, 575, 576), (516, 515, 548, 549), (529, 528, 561, 562), (542, 541, 574, 575), (515, 81, 546, 548), (528, 527, 560, 561), (541, 540, 573, 574), (81, 514, 547, 546), (527, 526, 559, 560), (540, 539, 572, 573), (526, 525, 558, 559), (539, 538, 571, 572), (525, 524, 557, 558), (538, 537, 570, 571), (524, 523, 556, 557), (537, 536, 569, 570), (523, 522, 555, 556), (536, 535, 568, 569), (522, 521, 554, 555), (535, 534, 567, 568), (514, 545, 578, 547), (521, 520, 553, 554), (534, 533, 566, 567), (520, 519, 552, 553), (533, 532, 565, 566), (519, 517, 550, 552), (532, 531, 564, 565), (545, 544, 577, 578), (567, 566, 598, 599), (553, 552, 584, 585), (566, 565, 597, 598), (552, 550, 582, 584), (565, 564, 596, 597), (578, 577, 609, 610), (564, 563, 595, 596), (577, 576, 608, 609), (550, 549, 581, 582), (563, 562, 594, 595), (576, 575, 607, 608), (549, 548, 580, 581), (562, 561, 593, 594), (575, 574, 606, 607), (548, 546, 518, 580), (561, 560, 592, 593), (574, 573, 605, 606), (546, 547, 579, 518), (560, 559, 591, 592), (573, 572, 604, 605), (559, 558, 590, 591), (572, 571, 603, 604), (558, 557, 589, 590), (571, 570, 602, 603), (557, 556, 588, 589), (570, 569, 601, 602), (556, 555, 587, 588), (569, 568, 600, 601), (555, 554, 586, 587), (568, 567, 599, 600), (547, 578, 610, 579), (554, 553, 585, 586), (602, 601, 632, 633), (588, 587, 618, 619), (601, 600, 631, 632), (587, 586, 617, 618), (600, 599, 630, 631), (579, 610, 641, 611), (586, 585, 616, 617), (599, 598, 629, 630), (585, 584, 615, 616), (598, 597, 628, 629), (584, 582, 614, 615), (597, 596, 627, 628), (610, 609, 640, 641), (596, 595, 626, 627), (609, 608, 639, 640), (582, 581, 613, 614), (595, 594, 625, 626), (608, 607, 638, 639), (581, 580, 612, 613), (594, 593, 624, 625), (607, 606, 637, 638), (580, 518, 551, 612), (593, 592, 623, 624), (606, 605, 636, 637), (518, 579, 611, 551), (592, 591, 622, 623), (605, 604, 635, 636), (591, 590, 621, 622), (604, 603, 634, 635), (590, 589, 620, 621), (603, 602, 633, 634), (589, 588, 619, 620), (636, 635, 583), (622, 621, 583), (635, 634, 583), (621, 620, 583), (634, 633, 583), (620, 619, 583), (633, 632, 583), (619, 618, 583), (632, 631, 583), (618, 617, 583), (631, 630, 583), (611, 641, 583), (617, 616, 583), (630, 629, 583), (616, 615, 583), (629, 628, 583), (615, 614, 583), (628, 627, 583), (641, 640, 583), (627, 626, 583), (640, 639, 583), (614, 613, 583), (626, 625, 583), (639, 638, 583), (613, 612, 583), (625, 624, 583), (638, 637, 583), (612, 551, 583), (624, 623, 583), (637, 636, 583), (551, 611, 583), (623, 622, 583)])
_uv = me_sphere.uv_layers.new(name='UVMap')
_uv.uv.foreach_set('vector', [0.4691, 0.3522, 0.4603, 0.3208, 0.4962, 0.3211, 0.4996, 0.3524, 0.4577, 0.0716, 0.4658, 0.03503, 0.4963, 0.03532, 0.4936, 0.07193, 0.2764, 0.1434, 0.3086, 0.1296, 0.3176, 0.1594, 0.2835, 0.1669, 0.4518, 0.1123, 0.4577, 0.0716, 0.4936, 0.07193, 0.4917, 0.1127, 0.24, 0.1588, 0.2764, 0.1434, 0.2835, 0.1669, 0.2449, 0.175, 0.4483, 0.1555, 0.4518, 0.1123, 0.4917, 0.1127, 0.4907, 0.1559, 0.2006, 0.1753, 0.24, 0.1588, 0.2449, 0.175, 0.2031, 0.1836, 0.4475, 0.1997, 0.4483, 0.1555, 0.4907, 0.1559, 0.4907, 0.2001, 0.3401, 0.7344, 0.3409, 0.7259, 0.3627, 0.7333, 0.3623, 0.7375, 0.1599, 0.1922, 0.2006, 0.1753, 0.2031, 0.1836, 0.4493, 0.243, 0.4475, 0.1997, 0.4907, 0.2001, 0.4916, 0.2434, 0.8597, 0.3904, 0.8519, 0.4267, 0.8433, 0.4259, 0.8429, 0.3887, 0.4536, 0.2839, 0.4493, 0.243, 0.4916, 0.2434, 0.4935, 0.2843, 0.8667, 0.3594, 0.8597, 0.3904, 0.8429, 0.3887, 0.8423, 0.3569, 0.4603, 0.3208, 0.4536, 0.2839, 0.4935, 0.2843, 0.4962, 0.3211, 0.4658, 0.03503, 0.4758, 0.003991, 0.4998, 0.004217, 0.4963, 0.03532, 0.4962, 0.3211, 0.4935, 0.2843, 0.5343, 0.2839, 0.5329, 0.3208, 0.4963, 0.03532, 0.4998, 0.004217, 0.5243, 0.003991, 0.5275, 0.03503, 0.4996, 0.3524, 0.4962, 0.3211, 0.5329, 0.3208, 0.5309, 0.3522, 0.4936, 0.07193, 0.4963, 0.03532, 0.5275, 0.03503, 0.5303, 0.0716, 0.2835, 0.1669, 0.3176, 0.1594, 0.3207, 0.1905, 0.2859, 0.1913, 0.4917, 0.1127, 0.4936, 0.07193, 0.5303, 0.0716, 0.5325, 0.1123, 0.2449, 0.175, 0.2835, 0.1669, 0.2859, 0.1913, 0.2465, 0.1918, 0.4907, 0.1559, 0.4917, 0.1127, 0.5325, 0.1123, 0.534, 0.1555, 0.2031, 0.1836, 0.2449, 0.175, 0.2465, 0.1918, 0.204, 0.1922, 0.4907, 0.2001, 0.4907, 0.1559, 0.534, 0.1555, 0.5348, 0.1997, 0.8433, 0.4259, 0.8519, 0.4267, 0.847, 0.4532, 0.8427, 0.4528, 0.1599, 0.1922, 0.2031, 0.1836, 0.204, 0.1922, 0.4916, 0.2434, 0.4907, 0.2001, 0.5348, 0.1997, 0.5349, 0.243, 0.8429, 0.3887, 0.8433, 0.4259, 0.8347, 0.4266, 0.8261, 0.3902, 0.4935, 0.2843, 0.4916, 0.2434, 0.5349, 0.243, 0.5343, 0.2839, 0.8423, 0.3569, 0.8429, 0.3887, 0.8261, 0.3902, 0.8179, 0.3591, 0.204, 0.1922, 0.2465, 0.1918, 0.2449, 0.2086, 0.2031, 0.2007, 0.5348, 0.1997, 0.534, 0.1555, 0.5766, 0.1544, 0.5783, 0.1985, 0.7367, 0.6861, 0.737, 0.6941, 0.7141, 0.7003, 0.7139, 0.6963, 0.1599, 0.1922, 0.204, 0.1922, 0.2031, 0.2007, 0.5349, 0.243, 0.5348, 0.1997, 0.5783, 0.1985, 0.5775, 0.2418, 0.8261, 0.3902, 0.8347, 0.4266, 0.8265, 0.429, 0.8099, 0.3948, 0.5343, 0.2839, 0.5349, 0.243, 0.5775, 0.2418, 0.5744, 0.2828, 0.8179, 0.3591, 0.8261, 0.3902, 0.8099, 0.3948, 0.7944, 0.3657, 0.5329, 0.3208, 0.5343, 0.2839, 0.5744, 0.2828, 0.569, 0.3198, 0.5275, 0.03503, 0.5243, 0.003991, 0.5484, 0.00332, 0.5582, 0.03418, 0.5309, 0.3522, 0.5329, 0.3208, 0.569, 0.3198, 0.5616, 0.3513, 0.5303, 0.0716, 0.5275, 0.03503, 0.5582, 0.03418, 0.5664, 0.07059, 0.2859, 0.1913, 0.3207, 0.1905, 0.3176, 0.2216, 0.2835, 0.2157, 0.5325, 0.1123, 0.5303, 0.0716, 0.5664, 0.07059, 0.5726, 0.1112, 0.2465, 0.1918, 0.2859, 0.1913, 0.2835, 0.2157, 0.2449, 0.2086, 0.534, 0.1555, 0.5325, 0.1123, 0.5726, 0.1112, 0.5766, 0.1544, 0.5582, 0.03418, 0.5484, 0.00332, 0.5712, 0.002232, 0.5872, 0.03279, 0.5616, 0.3513, 0.569, 0.3198, 0.6031, 0.3181, 0.5905, 0.3499, 0.5664, 0.07059, 0.5582, 0.03418, 0.5872, 0.03279, 0.6005, 0.06896, 0.2835, 0.2157, 0.3176, 0.2216, 0.3086, 0.2514, 0.2764, 0.2391, 0.5726, 0.1112, 0.5664, 0.07059, 0.6005, 0.06896, 0.6105, 0.1094, 0.2449, 0.2086, 0.2835, 0.2157, 0.2764, 0.2391, 0.24, 0.2248, 0.5766, 0.1544, 0.5726, 0.1112, 0.6105, 0.1094, 0.6168, 0.1524, 0.2031, 0.2007, 0.2449, 0.2086, 0.24, 0.2248, 0.2006, 0.209, 0.5783, 0.1985, 0.5766, 0.1544, 0.6168, 0.1524, 0.6193, 0.1965, 0.6828, 0.6952, 0.6836, 0.6868, 0.7086, 0.6944, 0.7082, 0.6986, 0.1599, 0.1922, 0.2031, 0.2007, 0.2006, 0.209, 0.5775, 0.2418, 0.5783, 0.1985, 0.6193, 0.1965, 0.6177, 0.2399, 0.8099, 0.3948, 0.8265, 0.429, 0.8189, 0.4328, 0.795, 0.4024, 0.5744, 0.2828, 0.5775, 0.2418, 0.6177, 0.2399, 0.6123, 0.281, 0.7944, 0.3657, 0.8099, 0.3948, 0.795, 0.4024, 0.7728, 0.3767, 0.569, 0.3198, 0.5744, 0.2828, 0.6123, 0.281, 0.6031, 0.3181, 0.6193, 0.1965, 0.6168, 0.1524, 0.6531, 0.1498, 0.6563, 0.1939, 0.7371, 0.7112, 0.737, 0.7196, 0.7141, 0.713, 0.7141, 0.7088, 0.1599, 0.1922, 0.2006, 0.209, 0.1966, 0.2165, 0.6177, 0.2399, 0.6193, 0.1965, 0.6563, 0.1939, 0.654, 0.2373, 0.795, 0.4024, 0.8189, 0.4328, 0.8122, 0.438, 0.782, 0.4126, 0.6123, 0.281, 0.6177, 0.2399, 0.654, 0.2373, 0.6465, 0.2786, 0.7728, 0.3767, 0.795, 0.4024, 0.782, 0.4126, 0.7539, 0.3916, 0.6031, 0.3181, 0.6123, 0.281, 0.6465, 0.2786, 0.6339, 0.3159, 0.7531, 0.3569, 0.7728, 0.3767, 0.7539, 0.3916, 0.7289, 0.3758, 0.3086, 0.2514, 0.3352, 0.2612, 0.3179, 0.2935, 0.2939, 0.2789, 0.6005, 0.06896, 0.5872, 0.03279, 0.6134, 0.03093, 0.6312, 0.06677, 0.2764, 0.2391, 0.3086, 0.2514, 0.2939, 0.2789, 0.2648, 0.2607, 0.6105, 0.1094, 0.6005, 0.06896, 0.6312, 0.06677, 0.6447, 0.1069, 0.24, 0.2248, 0.2764, 0.2391, 0.2648, 0.2607, 0.232, 0.2397, 0.6168, 0.1524, 0.6105, 0.1094, 0.6447, 0.1069, 0.6531, 0.1498, 0.2006, 0.209, 0.24, 0.2248, 0.232, 0.2397, 0.1966, 0.2165, 0.2939, 0.2789, 0.3179, 0.2935, 0.2946, 0.3219, 0.2741, 0.303, 0.5634, 0.3569, 0.6056, 0.3622, 0.6109, 0.3841, 0.5697, 0.3827, 0.2648, 0.2607, 0.2939, 0.2789, 0.2741, 0.303, 0.2493, 0.2797, 0.5198, 0.3582, 0.5634, 0.3569, 0.5697, 0.3827, 0.5267, 0.3869, 0.232, 0.2397, 0.2648, 0.2607, 0.2493, 0.2797, 0.2213, 0.2527, 0.4763, 0.3662, 0.5198, 0.3582, 0.5267, 0.3869, 0.4837, 0.3966, 0.1966, 0.2165, 0.232, 0.2397, 0.2213, 0.2527, 0.1911, 0.2232, 0.6563, 0.1939, 0.6531, 0.1498, 0.6841, 0.1467, 0.6879, 0.1907, 0.8798, 0.4449, 0.8839, 0.4523, 0.863, 0.4659, 0.861, 0.4623, 0.1599, 0.1922, 0.1966, 0.2165, 0.1911, 0.2232, 0.654, 0.2373, 0.6563, 0.1939, 0.6879, 0.1907, 0.685, 0.2342, 0.782, 0.4126, 0.8122, 0.438, 0.8068, 0.4444, 0.7713, 0.4251, 0.6465, 0.2786, 0.654, 0.2373, 0.685, 0.2342, 0.6757, 0.2756, 0.7539, 0.3916, 0.782, 0.4126, 0.7713, 0.4251, 0.7383, 0.4097, 0.6339, 0.3159, 0.6465, 0.2786, 0.6757, 0.2756, 0.6601, 0.3133, 0.7289, 0.3758, 0.7539, 0.3916, 0.7383, 0.4097, 0.7092, 0.3989, 0.1599, 0.1922, 0.1911, 0.2232, 0.1845, 0.2287, 0.4041, 0.4307, 0.4423, 0.4114, 0.4531, 0.4469, 0.4147, 0.4656, 0.7713, 0.4251, 0.8068, 0.4444, 0.8027, 0.4517, 0.7633, 0.4394, 0.3706, 0.4539, 0.4041, 0.4307, 0.4147, 0.4656, 0.3805, 0.4867, 0.7383, 0.4097, 0.7713, 0.4251, 0.7633, 0.4394, 0.7268, 0.4304, 0.3431, 0.4799, 0.3706, 0.4539, 0.3805, 0.4867, 0.352, 0.5095, 0.7092, 0.3989, 0.7383, 0.4097, 0.7268, 0.4304, 0.6945, 0.4253, 0.2741, 0.303, 0.2946, 0.3219, 0.2663, 0.3452, 0.2499, 0.3228, 0.5697, 0.3827, 0.6109, 0.3841, 0.6185, 0.4093, 0.5786, 0.4122, 0.2493, 0.2797, 0.2741, 0.303, 0.2499, 0.3228, 0.2303, 0.2952, 0.5267, 0.3869, 0.5697, 0.3827, 0.5786, 0.4122, 0.5366, 0.4197, 0.2213, 0.2527, 0.2493, 0.2797, 0.2303, 0.2952, 0.2082, 0.2634, 0.4837, 0.3966, 0.5267, 0.3869, 0.5366, 0.4197, 0.4942, 0.4314, 0.1911, 0.2232, 0.2213, 0.2527, 0.2082, 0.2634, 0.1845, 0.2287, 0.4423, 0.4114, 0.4837, 0.3966, 0.4942, 0.4314, 0.4531, 0.4469, 0.8027, 0.4517, 0.8068, 0.4444, 0.8245, 0.462, 0.8224, 0.4657, 0.2303, 0.2952, 0.2499, 0.3228, 0.2224, 0.3375, 0.2087, 0.3068, 0.5366, 0.4197, 0.5786, 0.4122, 0.5898, 0.4444, 0.5491, 0.4555, 0.2082, 0.2634, 0.2303, 0.2952, 0.2087, 0.3068, 0.1933, 0.2714, 0.4942, 0.4314, 0.5366, 0.4197, 0.5491, 0.4555, 0.5075, 0.4694, 0.1845, 0.2287, 0.2082, 0.2634, 0.1933, 0.2714, 0.1769, 0.2327, 0.4531, 0.4469, 0.4942, 0.4314, 0.5075, 0.4694, 0.4666, 0.4856, 0.6828, 0.7203, 0.6824, 0.7123, 0.708, 0.7072, 0.7082, 0.7112, 0.1599, 0.1922, 0.1845, 0.2287, 0.1769, 0.2327, 0.4147, 0.4656, 0.4531, 0.4469, 0.4666, 0.4856, 0.4279, 0.5036, 0.7633, 0.4394, 0.8027, 0.4517, 0.8002, 0.4596, 0.7584, 0.4549, 0.3805, 0.4867, 0.4147, 0.4656, 0.4279, 0.5036, 0.393, 0.5225, 0.7268, 0.4304, 0.7633, 0.4394, 0.7584, 0.4549, 0.7197, 0.453, 0.352, 0.5095, 0.3805, 0.4867, 0.393, 0.5225, 0.3632, 0.5417, 0.6185, 0.4093, 0.6549, 0.4109, 0.6624, 0.4324, 0.6281, 0.4367, 0.2499, 0.3228, 0.2663, 0.3452, 0.2339, 0.3624, 0.2224, 0.3375, 0.5786, 0.4122, 0.6185, 0.4093, 0.6281, 0.4367, 0.5898, 0.4444, 0.7584, 0.4549, 0.8002, 0.4596, 0.7994, 0.4679, 0.7568, 0.471, 0.393, 0.5225, 0.4279, 0.5036, 0.4434, 0.5432, 0.4076, 0.5598, 0.7197, 0.453, 0.7584, 0.4549, 0.7568, 0.471, 0.7173, 0.4764, 0.3632, 0.5417, 0.393, 0.5225, 0.4076, 0.5598, 0.3764, 0.5753, 0.6281, 0.4367, 0.6624, 0.4324, 0.6712, 0.4549, 0.6393, 0.4652, 0.3397, 0.5604, 0.3632, 0.5417, 0.3764, 0.5753, 0.3509, 0.589, 0.5898, 0.4444, 0.6281, 0.4367, 0.6393, 0.4652, 0.603, 0.478, 0.2087, 0.3068, 0.2224, 0.3375, 0.1925, 0.3466, 0.1852, 0.3139, 0.5491, 0.4555, 0.5898, 0.4444, 0.603, 0.478, 0.5637, 0.4928, 0.1933, 0.2714, 0.2087, 0.3068, 0.1852, 0.3139, 0.1771, 0.2763, 0.5075, 0.4694, 0.5491, 0.4555, 0.5637, 0.4928, 0.523, 0.5091, 0.1769, 0.2327, 0.1933, 0.2714, 0.1771, 0.2763, 0.1686, 0.2352, 0.4666, 0.4856, 0.5075, 0.4694, 0.523, 0.5091, 0.4824, 0.5261, 0.8189, 0.4328, 0.8265, 0.429, 0.8343, 0.4543, 0.8305, 0.4562, 0.1599, 0.1922, 0.1769, 0.2327, 0.1686, 0.2352, 0.4279, 0.5036, 0.4666, 0.4856, 0.4824, 0.5261, 0.4434, 0.5432, 0.5637, 0.4928, 0.603, 0.478, 0.6175, 0.5118, 0.5799, 0.5303, 0.1771, 0.2763, 0.1852, 0.3139, 0.1608, 0.3163, 0.1603, 0.2779, 0.523, 0.5091, 0.5637, 0.4928, 0.5799, 0.5303, 0.5401, 0.5488, 0.1686, 0.2352, 0.1771, 0.2763, 0.1603, 0.2779, 0.16, 0.236, 0.4824, 0.5261, 0.523, 0.5091, 0.5401, 0.5488, 0.4998, 0.5666, 0.3397, 0.7179, 0.3409, 0.7107, 0.3638, 0.7258, 0.3632, 0.7294, 0.1599, 0.1922, 0.1686, 0.2352, 0.16, 0.236, 0.4434, 0.5432, 0.4824, 0.5261, 0.4998, 0.5666, 0.4606, 0.583, 0.7568, 0.471, 0.7994, 0.4679, 0.8002, 0.4761, 0.7585, 0.4872, 0.4076, 0.5598, 0.4434, 0.5432, 0.4606, 0.583, 0.4238, 0.5973, 0.7173, 0.4764, 0.7568, 0.471, 0.7585, 0.4872, 0.7197, 0.5, 0.3764, 0.5753, 0.4076, 0.5598, 0.4238, 0.5973, 0.3909, 0.609, 0.6824, 0.4838, 0.7173, 0.4764, 0.7197, 0.5, 0.6855, 0.5138, 0.3509, 0.589, 0.3764, 0.5753, 0.3909, 0.609, 0.3632, 0.6177, 0.603, 0.478, 0.6393, 0.4652, 0.6516, 0.4939, 0.6175, 0.5118, 0.1852, 0.3139, 0.1925, 0.3466, 0.1615, 0.3496, 0.1608, 0.3163, 0.4238, 0.5973, 0.4606, 0.583, 0.4787, 0.6213, 0.4408, 0.6334, 0.7197, 0.5, 0.7585, 0.4872, 0.7634, 0.5028, 0.7268, 0.5226, 0.3909, 0.609, 0.4238, 0.5973, 0.4408, 0.6334, 0.4062, 0.6415, 0.6855, 0.5138, 0.7197, 0.5, 0.7268, 0.5226, 0.6945, 0.5426, 0.3632, 0.6177, 0.3909, 0.609, 0.4062, 0.6415, 0.3763, 0.6453, 0.6175, 0.5118, 0.6516, 0.4939, 0.6647, 0.5216, 0.6328, 0.5443, 0.1608, 0.3163, 0.1615, 0.3496, 0.1304, 0.3465, 0.1364, 0.3139, 0.5799, 0.5303, 0.6175, 0.5118, 0.6328, 0.5443, 0.5969, 0.5665, 0.1603, 0.2779, 0.1608, 0.3163, 0.1364, 0.3139, 0.1435, 0.2763, 0.5401, 0.5488, 0.5799, 0.5303, 0.5969, 0.5665, 0.5582, 0.5872, 0.16, 0.236, 0.1603, 0.2779, 0.1435, 0.2763, 0.1515, 0.2352, 0.4998, 0.5666, 0.5401, 0.5488, 0.5582, 0.5872, 0.5183, 0.6057, 0.7367, 0.7276, 0.7362, 0.7347, 0.7137, 0.7205, 0.7139, 0.717, 0.1599, 0.1922, 0.16, 0.236, 0.1515, 0.2352, 0.4606, 0.583, 0.4998, 0.5666, 0.5183, 0.6057, 0.4787, 0.6213, 0.7585, 0.4872, 0.8002, 0.4761, 0.8027, 0.4841, 0.7634, 0.5028, 0.1435, 0.2763, 0.1364, 0.3139, 0.1129, 0.3067, 0.1274, 0.2713, 0.5582, 0.5872, 0.5969, 0.5665, 0.6142, 0.5999, 0.5766, 0.6227, 0.1515, 0.2352, 0.1435, 0.2763, 0.1274, 0.2713, 0.1432, 0.2327, 0.5183, 0.6057, 0.5582, 0.5872, 0.5766, 0.6227, 0.537, 0.6419, 0.3397, 0.743, 0.3401, 0.7344, 0.3623, 0.7375, 0.3621, 0.7418, 0.1599, 0.1922, 0.1515, 0.2352, 0.1432, 0.2327, 0.4787, 0.6213, 0.5183, 0.6057, 0.537, 0.6419, 0.497, 0.6569, 0.7634, 0.5028, 0.8027, 0.4841, 0.8068, 0.4914, 0.7713, 0.5172, 0.4408, 0.6334, 0.4787, 0.6213, 0.497, 0.6569, 0.4581, 0.6669, 0.7268, 0.5226, 0.7634, 0.5028, 0.7713, 0.5172, 0.7384, 0.5435, 0.4062, 0.6415, 0.4408, 0.6334, 0.4581, 0.6669, 0.4218, 0.6716, 0.6945, 0.5426, 0.7268, 0.5226, 0.7384, 0.5435, 0.7093, 0.5692, 0.1304, 0.3465, 0.1257, 0.373, 0.09059, 0.3624, 0.1005, 0.3374, 0.6328, 0.5443, 0.6647, 0.5216, 0.6779, 0.5472, 0.6484, 0.5744, 0.1364, 0.3139, 0.1304, 0.3465, 0.1005, 0.3374, 0.1129, 0.3067, 0.5969, 0.5665, 0.6328, 0.5443, 0.6484, 0.5744, 0.6142, 0.5999, 0.7384, 0.5435, 0.7713, 0.5172, 0.7821, 0.5299, 0.754, 0.5618, 0.4218, 0.6716, 0.4581, 0.6669, 0.475, 0.6964, 0.437, 0.6982, 0.7093, 0.5692, 0.7384, 0.5435, 0.754, 0.5618, 0.7291, 0.5925, 0.1005, 0.3374, 0.09059, 0.3624, 0.05822, 0.345, 0.073, 0.3227, 0.6851, 0.5933, 0.7093, 0.5692, 0.7291, 0.5925, 0.7084, 0.6207, 0.1129, 0.3067, 0.1005, 0.3374, 0.073, 0.3227, 0.09131, 0.2951, 0.6142, 0.5999, 0.6484, 0.5744, 0.6637, 0.6009, 0.6311, 0.6294, 0.1274, 0.2713, 0.1129, 0.3067, 0.09131, 0.2951, 0.1125, 0.2634, 0.5766, 0.6227, 0.6142, 0.5999, 0.6311, 0.6294, 0.5946, 0.654, 0.1432, 0.2327, 0.1274, 0.2713, 0.1125, 0.2634, 0.1356, 0.2286, 0.537, 0.6419, 0.5766, 0.6227, 0.5946, 0.654, 0.5553, 0.6738, 0.6824, 0.7038, 0.6828, 0.6952, 0.7082, 0.6986, 0.708, 0.7029, 0.1599, 0.1922, 0.1432, 0.2327, 0.1356, 0.2286, 0.497, 0.6569, 0.537, 0.6419, 0.5553, 0.6738, 0.515, 0.6881, 0.7713, 0.5172, 0.8068, 0.4914, 0.8123, 0.4978, 0.7821, 0.5299, 0.4581, 0.6669, 0.497, 0.6569, 0.515, 0.6881, 0.475, 0.6964, 0.5946, 0.654, 0.6311, 0.6294, 0.647, 0.6537, 0.6114, 0.6798, 0.1356, 0.2286, 0.1125, 0.2634, 0.0994, 0.2527, 0.129, 0.2232, 0.5553, 0.6738, 0.5946, 0.654, 0.6114, 0.6798, 0.5725, 0.7002, 0.8601, 0.4292, 0.8677, 0.4332, 0.8549, 0.4564, 0.8511, 0.4544, 0.1599, 0.1922, 0.1356, 0.2286, 0.129, 0.2232, 0.8632, 0.347, 0.8192, 0.3504, 0.8179, 0.3199, 0.8619, 0.3171, 0.7821, 0.5299, 0.8123, 0.4978, 0.8189, 0.5031, 0.7951, 0.5403, 0.9058, 0.337, 0.8632, 0.347, 0.8619, 0.3171, 0.9046, 0.3088, 0.754, 0.5618, 0.7821, 0.5299, 0.7951, 0.5403, 0.7729, 0.5769, 0.9453, 0.3206, 0.9058, 0.337, 0.9046, 0.3088, 0.9442, 0.2952, 0.7291, 0.5925, 0.754, 0.5618, 0.7729, 0.5769, 0.7532, 0.6117, 0.073, 0.3227, 0.05822, 0.345, 0.02985, 0.3217, 0.04887, 0.3029, 0.7084, 0.6207, 0.7291, 0.5925, 0.7532, 0.6117, 0.7367, 0.6433, 0.09131, 0.2951, 0.073, 0.3227, 0.04887, 0.3029, 0.07235, 0.2796, 0.6311, 0.6294, 0.6637, 0.6009, 0.6779, 0.6228, 0.647, 0.6537, 0.1125, 0.2634, 0.09131, 0.2951, 0.07235, 0.2796, 0.0994, 0.2527, 0.9442, 0.2952, 0.9046, 0.3088, 0.9036, 0.2754, 0.9433, 0.2652, 0.7532, 0.6117, 0.7729, 0.5769, 0.7946, 0.5882, 0.7808, 0.6261, 0.9792, 0.277, 0.9442, 0.2952, 0.9433, 0.2652, 0.9785, 0.2515, 0.7367, 0.6433, 0.7532, 0.6117, 0.7808, 0.6261, 0.7691, 0.6602, 0.07235, 0.2796, 0.04887, 0.3029, 0.02907, 0.2788, 0.0568, 0.2606, 0.7323, 0.3086, 0.6941, 0.295, 0.6932, 0.2649, 0.7314, 0.2752, 0.0994, 0.2527, 0.07235, 0.2796, 0.0568, 0.2606, 0.08869, 0.2396, 0.7741, 0.317, 0.7323, 0.3086, 0.7314, 0.2752, 0.7731, 0.2816, 0.129, 0.2232, 0.0994, 0.2527, 0.08869, 0.2396, 0.1235, 0.2165, 0.8179, 0.3199, 0.7741, 0.317, 0.7731, 0.2816, 0.8168, 0.2837, 0.8347, 0.4266, 0.8433, 0.4259, 0.8427, 0.4528, 0.8384, 0.4531, 0.1599, 0.1922, 0.129, 0.2232, 0.1235, 0.2165, 0.8619, 0.3171, 0.8179, 0.3199, 0.8168, 0.2837, 0.8609, 0.2816, 0.7951, 0.5403, 0.8189, 0.5031, 0.8265, 0.5071, 0.81, 0.548, 0.9046, 0.3088, 0.8619, 0.3171, 0.8609, 0.2816, 0.9036, 0.2754, 0.7729, 0.5769, 0.7951, 0.5403, 0.81, 0.548, 0.7946, 0.5882, 0.1235, 0.2165, 0.08869, 0.2396, 0.08072, 0.2247, 0.1195, 0.2089, 0.8168, 0.2837, 0.7731, 0.2816, 0.7724, 0.2419, 0.8161, 0.2433, 0.7362, 0.6789, 0.7367, 0.6861, 0.7139, 0.6963, 0.7137, 0.6926, 0.1599, 0.1922, 0.1235, 0.2165, 0.1195, 0.2089, 0.8609, 0.2816, 0.8168, 0.2837, 0.8161, 0.2433, 0.8602, 0.242, 0.81, 0.548, 0.8265, 0.5071, 0.8348, 0.5096, 0.8262, 0.5529, 0.9036, 0.2754, 0.8609, 0.2816, 0.8602, 0.242, 0.9029, 0.2381, 0.7946, 0.5882, 0.81, 0.548, 0.8262, 0.5529, 0.8181, 0.5952, 0.9433, 0.2652, 0.9036, 0.2754, 0.9029, 0.2381, 0.9427, 0.2316, 0.7808, 0.6261, 0.7946, 0.5882, 0.8181, 0.5952, 0.8106, 0.635, 0.9785, 0.2515, 0.9433, 0.2652, 0.9427, 0.2316, 0.9779, 0.2229, 0.7691, 0.6602, 0.7808, 0.6261, 0.8106, 0.635, 0.8042, 0.6707, 0.0568, 0.2606, 0.02907, 0.2788, 0.01435, 0.2512, 0.04523, 0.239, 0.7314, 0.2752, 0.6932, 0.2649, 0.6926, 0.2314, 0.7307, 0.2379, 0.08869, 0.2396, 0.0568, 0.2606, 0.04523, 0.239, 0.08072, 0.2247, 0.7731, 0.2816, 0.7314, 0.2752, 0.7307, 0.2379, 0.7724, 0.2419, 0.9779, 0.2229, 0.9427, 0.2316, 0.9424, 0.1958, 0.9777, 0.1924, 0.8042, 0.6707, 0.8106, 0.635, 0.8417, 0.6382, 0.8408, 0.6744, 0.04523, 0.239, 0.01435, 0.2512, 0.005291, 0.2214, 0.03812, 0.2155, 0.7307, 0.2379, 0.6926, 0.2314, 0.6923, 0.1955, 0.7304, 0.1981, 0.08072, 0.2247, 0.04523, 0.239, 0.03812, 0.2155, 0.07582, 0.2085, 0.7724, 0.2419, 0.7307, 0.2379, 0.7304, 0.1981, 0.772, 0.1997, 0.1195, 0.2089, 0.08072, 0.2247, 0.07582, 0.2085, 0.117, 0.2007, 0.8161, 0.2433, 0.7724, 0.2419, 0.772, 0.1997, 0.8157, 0.2002, 0.6836, 0.7275, 0.6828, 0.7203, 0.7082, 0.7112, 0.7086, 0.7148, 0.1599, 0.1922, 0.1195, 0.2089, 0.117, 0.2007, 0.8602, 0.242, 0.8161, 0.2433, 0.8157, 0.2002, 0.8598, 0.1998, 0.8262, 0.5529, 0.8348, 0.5096, 0.8433, 0.5104, 0.843, 0.5546, 0.9029, 0.2381, 0.8602, 0.242, 0.8598, 0.1998, 0.9026, 0.1982, 0.8181, 0.5952, 0.8262, 0.5529, 0.843, 0.5546, 0.8425, 0.5977, 0.9427, 0.2316, 0.9029, 0.2381, 0.9026, 0.1982, 0.9424, 0.1958, 0.8106, 0.635, 0.8181, 0.5952, 0.8425, 0.5977, 0.8417, 0.6382, 0.3409, 0.7259, 0.3397, 0.7179, 0.3632, 0.7294, 0.3627, 0.7333, 0.1599, 0.1922, 0.117, 0.2007, 0.1161, 0.1921, 0.8598, 0.1998, 0.8157, 0.2002, 0.8157, 0.1561, 0.8598, 0.1565, 0.843, 0.5546, 0.8433, 0.5104, 0.8519, 0.5097, 0.8598, 0.5531, 0.9026, 0.1982, 0.8598, 0.1998, 0.8598, 0.1565, 0.9026, 0.1575, 0.8425, 0.5977, 0.843, 0.5546, 0.8598, 0.5531, 0.8669, 0.5956, 0.9424, 0.1958, 0.9026, 0.1982, 0.9026, 0.1575, 0.9424, 0.1591, 0.8417, 0.6382, 0.8425, 0.5977, 0.8669, 0.5956, 0.8728, 0.6355, 0.9777, 0.1924, 0.9424, 0.1958, 0.9424, 0.1591, 0.9777, 0.1612, 0.8408, 0.6744, 0.8417, 0.6382, 0.8728, 0.6355, 0.8773, 0.6712, 0.03812, 0.2155, 0.005291, 0.2214, 0.002232, 0.1903, 0.03571, 0.1911, 0.7304, 0.1981, 0.6923, 0.1955, 0.6923, 0.1588, 0.7304, 0.1573, 0.07582, 0.2085, 0.03812, 0.2155, 0.03571, 0.1911, 0.07416, 0.1917, 0.772, 0.1997, 0.7304, 0.1981, 0.7304, 0.1573, 0.772, 0.1564, 0.117, 0.2007, 0.07582, 0.2085, 0.07416, 0.1917, 0.1161, 0.1921, 0.8157, 0.2002, 0.772, 0.1997, 0.772, 0.1564, 0.8157, 0.1561, 0.8773, 0.6712, 0.8728, 0.6355, 0.9026, 0.6269, 0.9124, 0.6612, 0.03571, 0.1911, 0.002232, 0.1903, 0.005291, 0.1592, 0.03812, 0.1667, 0.7304, 0.1573, 0.6923, 0.1588, 0.6926, 0.1227, 0.7307, 0.1171, 0.07416, 0.1917, 0.03571, 0.1911, 0.03812, 0.1667, 0.07582, 0.1749, 0.772, 0.1564, 0.7304, 0.1573, 0.7307, 0.1171, 0.7724, 0.1137, 0.1161, 0.1921, 0.07416, 0.1917, 0.07582, 0.1749, 0.117, 0.1835, 0.8157, 0.1561, 0.772, 0.1564, 0.7724, 0.1137, 0.8161, 0.1126, 0.8519, 0.4267, 0.8601, 0.4292, 0.8511, 0.4544, 0.847, 0.4532, 0.1599, 0.1922, 0.1161, 0.1921, 0.117, 0.1835, 0.8598, 0.1565, 0.8157, 0.1561, 0.8161, 0.1126, 0.8602, 0.1138, 0.8598, 0.5531, 0.8519, 0.5097, 0.8601, 0.5073, 0.876, 0.5485, 0.9026, 0.1575, 0.8598, 0.1565, 0.8602, 0.1138, 0.9029, 0.1173, 0.8669, 0.5956, 0.8598, 0.5531, 0.876, 0.5485, 0.8903, 0.5889, 0.9424, 0.1591, 0.9026, 0.1575, 0.9029, 0.1173, 0.9427, 0.1229, 0.8728, 0.6355, 0.8669, 0.5956, 0.8903, 0.5889, 0.9026, 0.6269, 0.9777, 0.1612, 0.9424, 0.1591, 0.9427, 0.1229, 0.9779, 0.1305, 0.8602, 0.1138, 0.8161, 0.1126, 0.8168, 0.07143, 0.8609, 0.07342, 0.876, 0.5485, 0.8601, 0.5073, 0.8677, 0.5035, 0.8909, 0.5409, 0.9029, 0.1173, 0.8602, 0.1138, 0.8609, 0.07342, 0.9036, 0.07925, 0.8903, 0.5889, 0.876, 0.5485, 0.8909, 0.5409, 0.9119, 0.5779, 0.9427, 0.1229, 0.9029, 0.1173, 0.9036, 0.07925, 0.9433, 0.08867, 0.9026, 0.6269, 0.8903, 0.5889, 0.9119, 0.5779, 0.9301, 0.613, 0.9779, 0.1305, 0.9427, 0.1229, 0.9433, 0.08867, 0.9785, 0.1013, 0.9124, 0.6612, 0.9026, 0.6269, 0.9301, 0.613, 0.9448, 0.6448, 0.03812, 0.1667, 0.005291, 0.1592, 0.01435, 0.1294, 0.04523, 0.1432, 0.7307, 0.1171, 0.6926, 0.1227, 0.6932, 0.08843, 0.7314, 0.07908, 0.07582, 0.1749, 0.03812, 0.1667, 0.04523, 0.1432, 0.08072, 0.1587, 0.7724, 0.1137, 0.7307, 0.1171, 0.7314, 0.07908, 0.7731, 0.07334, 0.117, 0.1835, 0.07582, 0.1749, 0.08072, 0.1587, 0.1195, 0.1753, 0.8161, 0.1126, 0.7724, 0.1137, 0.7731, 0.07334, 0.8168, 0.07143, 0.8744, 0.4385, 0.8798, 0.4449, 0.861, 0.4623, 0.8582, 0.459, 0.1599, 0.1922, 0.117, 0.1835, 0.1195, 0.1753, 0.04523, 0.1432, 0.01435, 0.1294, 0.02907, 0.1019, 0.0568, 0.1216, 0.7314, 0.07908, 0.6932, 0.08843, 0.6941, 0.05744, 0.7323, 0.04465, 0.08072, 0.1587, 0.04523, 0.1432, 0.0568, 0.1216, 0.08869, 0.1438, 0.7731, 0.07334, 0.7314, 0.07908, 0.7323, 0.04465, 0.7741, 0.03679, 0.1195, 0.1753, 0.08072, 0.1587, 0.08869, 0.1438, 0.1235, 0.1677, 0.8168, 0.07143, 0.7731, 0.07334, 0.7741, 0.03679, 0.8179, 0.03416, 0.7371, 0.7026, 0.7371, 0.7112, 0.7141, 0.7088, 0.7141, 0.7045, 0.1599, 0.1922, 0.1195, 0.1753, 0.1235, 0.1677, 0.8609, 0.07342, 0.8168, 0.07143, 0.8179, 0.03416, 0.8619, 0.03687, 0.8909, 0.5409, 0.8677, 0.5035, 0.8744, 0.4983, 0.9039, 0.5307, 0.9036, 0.07925, 0.8609, 0.07342, 0.8619, 0.03687, 0.9046, 0.04482, 0.9119, 0.5779, 0.8909, 0.5409, 0.9039, 0.5307, 0.9309, 0.5631, 0.9433, 0.08867, 0.9036, 0.07925, 0.9046, 0.04482, 0.9442, 0.05769, 0.9301, 0.613, 0.9119, 0.5779, 0.9309, 0.5631, 0.9542, 0.5941, 0.9785, 0.1013, 0.9433, 0.08867, 0.9442, 0.05769, 0.9792, 0.07499, 0.9448, 0.6448, 0.9301, 0.613, 0.9542, 0.5941, 0.9731, 0.6226, 0.9039, 0.5307, 0.8744, 0.4983, 0.8798, 0.4919, 0.9146, 0.5182, 0.9046, 0.04482, 0.8619, 0.03687, 0.8632, 0.005557, 0.9058, 0.01532, 0.9309, 0.5631, 0.9039, 0.5307, 0.9146, 0.5182, 0.9464, 0.5449, 0.9442, 0.05769, 0.9046, 0.04482, 0.9058, 0.01532, 0.9453, 0.03114, 0.9542, 0.5941, 0.9309, 0.5631, 0.9464, 0.5449, 0.974, 0.571, 0.02907, 0.1019, 0.006567, 0.08533, 0.02985, 0.05698, 0.04887, 0.07775, 0.9731, 0.6226, 0.9542, 0.5941, 0.974, 0.571, 0.9964, 0.5954, 0.0568, 0.1216, 0.02907, 0.1019, 0.04887, 0.07775, 0.07235, 0.1027, 0.09428, 0.7055, 0.05457, 0.6866, 0.06249, 0.6612, 0.1031, 0.6774, 0.08869, 0.1438, 0.0568, 0.1216, 0.07235, 0.1027, 0.0994, 0.1308, 0.1364, 0.7185, 0.09428, 0.7055, 0.1031, 0.6774, 0.1458, 0.6886, 0.1235, 0.1677, 0.08869, 0.1438, 0.0994, 0.1308, 0.129, 0.161, 0.8179, 0.03416, 0.7741, 0.03679, 0.7754, 0.005471, 0.8192, 0.002232, 0.737, 0.7196, 0.7367, 0.7276, 0.7139, 0.717, 0.7141, 0.713, 0.1599, 0.1922, 0.1235, 0.1677, 0.129, 0.161, 0.8619, 0.03687, 0.8179, 0.03416, 0.8192, 0.002232, 0.8632, 0.005557, 0.1031, 0.6774, 0.06249, 0.6612, 0.06943, 0.6312, 0.1108, 0.6441, 0.0994, 0.1308, 0.07235, 0.1027, 0.09131, 0.08713, 0.1125, 0.1201, 0.1458, 0.6886, 0.1031, 0.6774, 0.1108, 0.6441, 0.154, 0.6532, 0.129, 0.161, 0.0994, 0.1308, 0.1125, 0.1201, 0.1356, 0.1556, 0.189, 0.6944, 0.1458, 0.6886, 0.154, 0.6532, 0.1973, 0.6583, 0.6836, 0.6868, 0.6847, 0.6789, 0.7092, 0.6905, 0.7086, 0.6944, 0.1599, 0.1922, 0.129, 0.161, 0.1356, 0.1556, 0.231, 0.6945, 0.189, 0.6944, 0.1973, 0.6583, 0.2392, 0.6592, 0.9146, 0.5182, 0.8798, 0.4919, 0.8839, 0.4846, 0.9226, 0.5039, 0.2702, 0.6891, 0.231, 0.6945, 0.2392, 0.6592, 0.2779, 0.6557, 0.9464, 0.5449, 0.9146, 0.5182, 0.9226, 0.5039, 0.958, 0.5242, 0.3052, 0.6782, 0.2702, 0.6891, 0.2779, 0.6557, 0.3121, 0.6482, 0.974, 0.571, 0.9464, 0.5449, 0.958, 0.5242, 0.9887, 0.5446, 0.04887, 0.07775, 0.02985, 0.05698, 0.05822, 0.03372, 0.073, 0.05796, 0.06249, 0.6612, 0.02559, 0.6407, 0.03149, 0.6152, 0.06943, 0.6312, 0.07235, 0.1027, 0.04887, 0.07775, 0.073, 0.05796, 0.09131, 0.08713, 0.2779, 0.6557, 0.2392, 0.6592, 0.2459, 0.6196, 0.2843, 0.6185, 0.958, 0.5242, 0.9226, 0.5039, 0.9275, 0.4884, 0.9651, 0.5017, 0.3121, 0.6482, 0.2779, 0.6557, 0.2843, 0.6185, 0.3178, 0.6147, 0.9887, 0.5446, 0.958, 0.5242, 0.9651, 0.5017, 0.9978, 0.5159, 0.073, 0.05796, 0.05822, 0.03372, 0.09059, 0.01644, 0.1005, 0.04327, 0.06943, 0.6312, 0.03149, 0.6152, 0.03633, 0.5867, 0.07513, 0.5977, 0.09131, 0.08713, 0.073, 0.05796, 0.1005, 0.04327, 0.1129, 0.07558, 0.1108, 0.6441, 0.06943, 0.6312, 0.07513, 0.5977, 0.1171, 0.6068, 0.1125, 0.1201, 0.09131, 0.08713, 0.1129, 0.07558, 0.1274, 0.1121, 0.154, 0.6532, 0.1108, 0.6441, 0.1171, 0.6068, 0.1607, 0.6137, 0.1356, 0.1556, 0.1125, 0.1201, 0.1274, 0.1121, 0.1432, 0.1515, 0.1973, 0.6583, 0.154, 0.6532, 0.1607, 0.6137, 0.2042, 0.618, 0.8122, 0.438, 0.8189, 0.4328, 0.8305, 0.4562, 0.8272, 0.4588, 0.1599, 0.1922, 0.1356, 0.1556, 0.1432, 0.1515, 0.2392, 0.6592, 0.1973, 0.6583, 0.2042, 0.618, 0.2459, 0.6196, 0.9226, 0.5039, 0.8839, 0.4846, 0.8863, 0.4773, 0.9275, 0.4884, 0.1274, 0.1121, 0.1129, 0.07558, 0.1364, 0.06848, 0.1435, 0.1072, 0.1607, 0.6137, 0.1171, 0.6068, 0.1218, 0.5671, 0.1657, 0.5715, 0.1432, 0.1515, 0.1274, 0.1121, 0.1435, 0.1072, 0.1515, 0.149, 0.2042, 0.618, 0.1607, 0.6137, 0.1657, 0.5715, 0.2093, 0.575, 0.6824, 0.7123, 0.6824, 0.7038, 0.708, 0.7029, 0.708, 0.7072, 0.1599, 0.1922, 0.1432, 0.1515, 0.1515, 0.149, 0.2459, 0.6196, 0.2042, 0.618, 0.2093, 0.575, 0.2509, 0.5774, 0.9275, 0.4884, 0.8863, 0.4773, 0.8872, 0.4691, 0.9291, 0.4722, 0.2843, 0.6185, 0.2459, 0.6196, 0.2509, 0.5774, 0.289, 0.5788, 0.9651, 0.5017, 0.9275, 0.4884, 0.9291, 0.4722, 0.9675, 0.4782, 0.3178, 0.6147, 0.2843, 0.6185, 0.289, 0.5788, 0.322, 0.5789, 0.03633, 0.5867, 0.002232, 0.5742, 0.00506, 0.5503, 0.03993, 0.5563, 0.1005, 0.04327, 0.09059, 0.01644, 0.1257, 0.005806, 0.1304, 0.03423, 0.07513, 0.5977, 0.03633, 0.5867, 0.03993, 0.5563, 0.07936, 0.562, 0.1129, 0.07558, 0.1005, 0.04327, 0.1304, 0.03423, 0.1364, 0.06848, 0.1171, 0.6068, 0.07513, 0.5977, 0.07936, 0.562, 0.1218, 0.5671, 0.322, 0.5789, 0.289, 0.5788, 0.2919, 0.5381, 0.3246, 0.5423, 0.03993, 0.5563, 0.00506, 0.5503, 0.006801, 0.5258, 0.04215, 0.5252, 0.1304, 0.03423, 0.1257, 0.005806, 0.1622, 0.002232, 0.1615, 0.03119, 0.07936, 0.562, 0.03993, 0.5563, 0.04215, 0.5252, 0.08196, 0.5253, 0.1364, 0.06848, 0.1304, 0.03423, 0.1615, 0.03119, 0.1608, 0.06609, 0.1218, 0.5671, 0.07936, 0.562, 0.08196, 0.5253, 0.1247, 0.5264, 0.1435, 0.1072, 0.1364, 0.06848, 0.1608, 0.06609, 0.1603, 0.1056, 0.1657, 0.5715, 0.1218, 0.5671, 0.1247, 0.5264, 0.1688, 0.5283, 0.1515, 0.149, 0.1435, 0.1072, 0.1603, 0.1056, 0.16, 0.1482, 0.2093, 0.575, 0.1657, 0.5715, 0.1688, 0.5283, 0.2124, 0.5309, 0.8839, 0.4523, 0.8863, 0.4608, 0.8643, 0.4699, 0.863, 0.4659, 0.1599, 0.1922, 0.1515, 0.149, 0.16, 0.1482, 0.2509, 0.5774, 0.2093, 0.575, 0.2124, 0.5309, 0.254, 0.5342, 0.9291, 0.4722, 0.8872, 0.4691, 0.8863, 0.4608, 0.9275, 0.4561, 0.289, 0.5788, 0.2509, 0.5774, 0.254, 0.5342, 0.2919, 0.5381, 0.9675, 0.4782, 0.9291, 0.4722, 0.9275, 0.4561, 0.965, 0.4547, 0.16, 0.1482, 0.1603, 0.1056, 0.1771, 0.1073, 0.1686, 0.149, 0.2124, 0.5309, 0.1688, 0.5283, 0.1698, 0.4857, 0.2135, 0.4875, 0.737, 0.6941, 0.7371, 0.7026, 0.7141, 0.7045, 0.7141, 0.7003, 0.1599, 0.1922, 0.16, 0.1482, 0.1686, 0.149, 0.254, 0.5342, 0.2124, 0.5309, 0.2135, 0.4875, 0.255, 0.4917, 0.9275, 0.4561, 0.8863, 0.4608, 0.8839, 0.4523, 0.9225, 0.4405, 0.2919, 0.5381, 0.254, 0.5342, 0.255, 0.4917, 0.2929, 0.498, 0.965, 0.4547, 0.9275, 0.4561, 0.9225, 0.4405, 0.9579, 0.432, 0.3246, 0.5423, 0.2919, 0.5381, 0.2929, 0.498, 0.3255, 0.5062, 0.04215, 0.5252, 0.006801, 0.5258, 0.007389, 0.5017, 0.0429, 0.4945, 0.1615, 0.03119, 0.1622, 0.002232, 0.1988, 0.005853, 0.1925, 0.03427, 0.08196, 0.5253, 0.04215, 0.5252, 0.0429, 0.4945, 0.08284, 0.4893, 0.1608, 0.06609, 0.1615, 0.03119, 0.1925, 0.03427, 0.1852, 0.06851, 0.1247, 0.5264, 0.08196, 0.5253, 0.08284, 0.4893, 0.1257, 0.4863, 0.1603, 0.1056, 0.1608, 0.06609, 0.1852, 0.06851, 0.1771, 0.1073, 0.1688, 0.5283, 0.1247, 0.5264, 0.1257, 0.4863, 0.1698, 0.4857, 0.0429, 0.4945, 0.007389, 0.5017, 0.006801, 0.4789, 0.04215, 0.4654, 0.1925, 0.03427, 0.1988, 0.005853, 0.2339, 0.01653, 0.2224, 0.04335, 0.08284, 0.4893, 0.0429, 0.4945, 0.04215, 0.4654, 0.08196, 0.4551, 0.1852, 0.06851, 0.1925, 0.03427, 0.2224, 0.04335, 0.2087, 0.07564, 0.1257, 0.4863, 0.08284, 0.4893, 0.08196, 0.4551, 0.1247, 0.4484, 0.1771, 0.1073, 0.1852, 0.06851, 0.2087, 0.07564, 0.1933, 0.1122, 0.1698, 0.4857, 0.1257, 0.4863, 0.1247, 0.4484, 0.1688, 0.4455, 0.1686, 0.149, 0.1771, 0.1073, 0.1933, 0.1122, 0.1769, 0.1516, 0.2135, 0.4875, 0.1698, 0.4857, 0.1688, 0.4455, 0.2124, 0.4465, 0.3409, 0.7107, 0.3422, 0.7047, 0.3644, 0.7227, 0.3638, 0.7258, 0.1599, 0.1922, 0.1686, 0.149, 0.1769, 0.1516, 0.255, 0.4917, 0.2135, 0.4875, 0.2124, 0.4465, 0.254, 0.4514, 0.9225, 0.4405, 0.8839, 0.4523, 0.8798, 0.4449, 0.9146, 0.4261, 0.2929, 0.498, 0.255, 0.4917, 0.254, 0.4514, 0.2919, 0.46, 0.9579, 0.432, 0.9225, 0.4405, 0.9146, 0.4261, 0.9463, 0.4111, 0.3255, 0.5062, 0.2929, 0.498, 0.2919, 0.46, 0.3246, 0.4721, 0.2124, 0.4465, 0.1688, 0.4455, 0.1657, 0.409, 0.2093, 0.4093, 0.8677, 0.4332, 0.8744, 0.4385, 0.8582, 0.459, 0.8549, 0.4564, 0.1599, 0.1922, 0.1769, 0.1516, 0.1845, 0.1556, 0.254, 0.4514, 0.2124, 0.4465, 0.2093, 0.4093, 0.2509, 0.415, 0.9146, 0.4261, 0.8798, 0.4449, 0.8744, 0.4385, 0.9038, 0.4134, 0.2919, 0.46, 0.254, 0.4514, 0.2509, 0.415, 0.289, 0.4257, 0.9463, 0.4111, 0.9146, 0.4261, 0.9038, 0.4134, 0.9308, 0.3928, 0.3246, 0.4721, 0.2919, 0.46, 0.289, 0.4257, 0.322, 0.4412, 0.04215, 0.4654, 0.006801, 0.4789, 0.00506, 0.4583, 0.03993, 0.4392, 0.2224, 0.04335, 0.2339, 0.01653, 0.2663, 0.03385, 0.2499, 0.05808, 0.08196, 0.4551, 0.04215, 0.4654, 0.03993, 0.4392, 0.07936, 0.4242, 0.2087, 0.07564, 0.2224, 0.04335, 0.2499, 0.05808, 0.2303, 0.08722, 0.1247, 0.4484, 0.08196, 0.4551, 0.07936, 0.4242, 0.1218, 0.414, 0.1933, 0.1122, 0.2087, 0.07564, 0.2303, 0.08722, 0.2082, 0.1202, 0.1688, 0.4455, 0.1247, 0.4484, 0.1218, 0.414, 0.1657, 0.409, 0.1769, 0.1516, 0.1933, 0.1122, 0.2082, 0.1202, 0.1845, 0.1556, 0.2499, 0.05808, 0.2663, 0.03385, 0.2946, 0.05715, 0.2741, 0.07789, 0.07936, 0.4242, 0.03993, 0.4392, 0.03633, 0.4167, 0.07513, 0.3978, 0.2303, 0.08722, 0.2499, 0.05808, 0.2741, 0.07789, 0.2493, 0.1028, 0.1218, 0.414, 0.07936, 0.4242, 0.07513, 0.3978, 0.1171, 0.3846, 0.2082, 0.1202, 0.2303, 0.08722, 0.2493, 0.1028, 0.2213, 0.1309, 0.1657, 0.409, 0.1218, 0.414, 0.1171, 0.3846, 0.1607, 0.3778, 0.1845, 0.1556, 0.2082, 0.1202, 0.2213, 0.1309, 0.1911, 0.1611, 0.2093, 0.4093, 0.1657, 0.409, 0.1607, 0.3778, 0.2042, 0.3775, 0.8068, 0.4444, 0.8122, 0.438, 0.8272, 0.4588, 0.8245, 0.462, 0.1599, 0.1922, 0.1845, 0.1556, 0.1911, 0.1611, 0.3435, 0.2373, 0.3397, 0.1939, 0.3705, 0.1965, 0.3738, 0.2399, 0.9038, 0.4134, 0.8744, 0.4385, 0.8677, 0.4332, 0.8908, 0.403, 0.354, 0.2786, 0.3435, 0.2373, 0.3738, 0.2399, 0.3825, 0.281, 0.9308, 0.3928, 0.9038, 0.4134, 0.8908, 0.403, 0.9118, 0.3777, 0.3706, 0.3159, 0.354, 0.2786, 0.3825, 0.281, 0.3963, 0.3181, 0.03993, 0.4392, 0.00506, 0.4583, 0.002232, 0.4406, 0.03633, 0.4167, 0.8265, 0.429, 0.8347, 0.4266, 0.8384, 0.4531, 0.8343, 0.4543, 0.1599, 0.1922, 0.1911, 0.1611, 0.1966, 0.1677, 0.3738, 0.2399, 0.3705, 0.1965, 0.4069, 0.1985, 0.4095, 0.2418, 0.8908, 0.403, 0.8677, 0.4332, 0.8601, 0.4292, 0.8759, 0.3953, 0.3825, 0.281, 0.3738, 0.2399, 0.4095, 0.2418, 0.4161, 0.2828, 0.9118, 0.3777, 0.8908, 0.403, 0.8759, 0.3953, 0.8902, 0.3664, 0.3963, 0.3181, 0.3825, 0.281, 0.4161, 0.2828, 0.4265, 0.3198, 0.4113, 0.03279, 0.433, 0.002232, 0.4533, 0.00332, 0.4371, 0.03418, 0.2741, 0.07789, 0.2946, 0.05715, 0.3179, 0.08553, 0.2939, 0.102, 0.3937, 0.06896, 0.4113, 0.03279, 0.4371, 0.03418, 0.4239, 0.07059, 0.2493, 0.1028, 0.2741, 0.07789, 0.2939, 0.102, 0.2648, 0.1218, 0.3807, 0.1094, 0.3937, 0.06896, 0.4239, 0.07059, 0.4143, 0.1112, 0.2213, 0.1309, 0.2493, 0.1028, 0.2648, 0.1218, 0.232, 0.1439, 0.3728, 0.1524, 0.3807, 0.1094, 0.4143, 0.1112, 0.4086, 0.1544, 0.1911, 0.1611, 0.2213, 0.1309, 0.232, 0.1439, 0.1966, 0.1677, 0.3705, 0.1965, 0.3728, 0.1524, 0.4086, 0.1544, 0.4069, 0.1985, 0.4239, 0.07059, 0.4371, 0.03418, 0.4658, 0.03503, 0.4577, 0.0716, 0.2648, 0.1218, 0.2939, 0.102, 0.3086, 0.1296, 0.2764, 0.1434, 0.4143, 0.1112, 0.4239, 0.07059, 0.4577, 0.0716, 0.4518, 0.1123, 0.232, 0.1439, 0.2648, 0.1218, 0.2764, 0.1434, 0.24, 0.1588, 0.4086, 0.1544, 0.4143, 0.1112, 0.4518, 0.1123, 0.4483, 0.1555, 0.1966, 0.1677, 0.232, 0.1439, 0.24, 0.1588, 0.2006, 0.1753, 0.4069, 0.1985, 0.4086, 0.1544, 0.4483, 0.1555, 0.4475, 0.1997, 0.6847, 0.7337, 0.6836, 0.7275, 0.7086, 0.7148, 0.7092, 0.7179, 0.1599, 0.1922, 0.1966, 0.1677, 0.2006, 0.1753, 0.4095, 0.2418, 0.4069, 0.1985, 0.4475, 0.1997, 0.4493, 0.243, 0.8759, 0.3953, 0.8601, 0.4292, 0.8519, 0.4267, 0.8597, 0.3904, 0.4161, 0.2828, 0.4095, 0.2418, 0.4493, 0.243, 0.4536, 0.2839, 0.8902, 0.3664, 0.8759, 0.3953, 0.8597, 0.3904, 0.8667, 0.3594, 0.4265, 0.3198, 0.4161, 0.2828, 0.4536, 0.2839, 0.4603, 0.3208, 0.4371, 0.03418, 0.4533, 0.00332, 0.4758, 0.003991, 0.4658, 0.03503, 0.2939, 0.102, 0.3179, 0.08553, 0.3352, 0.1179, 0.3086, 0.1296, 0.8343, 0.4934, 0.8305, 0.4914, 0.8403, 0.4776, 0.8415, 0.4781, 0.861, 0.4623, 0.863, 0.4659, 0.8483, 0.4691, 0.8475, 0.4681, 0.8384, 0.4531, 0.8427, 0.4528, 0.8419, 0.4658, 0.8407, 0.4661, 0.8305, 0.4914, 0.8272, 0.4887, 0.8392, 0.4769, 0.8403, 0.4776, 0.863, 0.4659, 0.8643, 0.4699, 0.8488, 0.4703, 0.8483, 0.4691, 0.8272, 0.4887, 0.8245, 0.4855, 0.8383, 0.476, 0.8392, 0.4769, 0.8643, 0.4699, 0.8647, 0.474, 0.8492, 0.4715, 0.8488, 0.4703, 0.8245, 0.4855, 0.8224, 0.4818, 0.8375, 0.475, 0.8383, 0.476, 0.8647, 0.474, 0.8643, 0.4782, 0.8493, 0.4727, 0.8492, 0.4715, 0.8224, 0.4818, 0.8212, 0.4779, 0.837, 0.4739, 0.8375, 0.475, 0.8643, 0.4782, 0.863, 0.4821, 0.8491, 0.4739, 0.8493, 0.4727, 0.8212, 0.4779, 0.8208, 0.4737, 0.8366, 0.4727, 0.837, 0.4739, 0.863, 0.4821, 0.861, 0.4858, 0.8487, 0.475, 0.8491, 0.4739, 0.8208, 0.4737, 0.8212, 0.4696, 0.8366, 0.4714, 0.8366, 0.4727, 0.861, 0.4858, 0.8583, 0.4889, 0.8481, 0.4761, 0.8487, 0.475, 0.8427, 0.4528, 0.847, 0.4532, 0.8431, 0.4658, 0.8419, 0.4658, 0.8212, 0.4696, 0.8224, 0.4657, 0.8367, 0.4702, 0.8366, 0.4714, 0.8583, 0.4889, 0.8549, 0.4915, 0.8473, 0.4769, 0.8481, 0.4761, 0.8224, 0.4657, 0.8245, 0.462, 0.8371, 0.4691, 0.8367, 0.4702, 0.8549, 0.4915, 0.8511, 0.4935, 0.8463, 0.4776, 0.8473, 0.4769, 0.8245, 0.462, 0.8272, 0.4588, 0.8377, 0.4681, 0.8371, 0.4691, 0.8511, 0.4935, 0.847, 0.4946, 0.8452, 0.4781, 0.8463, 0.4776, 0.847, 0.4532, 0.8511, 0.4544, 0.8443, 0.4661, 0.8431, 0.4658, 0.847, 0.4946, 0.8427, 0.495, 0.844, 0.4783, 0.8452, 0.4781, 0.8511, 0.4544, 0.8549, 0.4564, 0.8455, 0.4665, 0.8443, 0.4661, 0.8272, 0.4588, 0.8305, 0.4562, 0.8386, 0.4672, 0.8377, 0.4681, 0.8427, 0.495, 0.8385, 0.4946, 0.8427, 0.4783, 0.844, 0.4783, 0.8549, 0.4564, 0.8582, 0.459, 0.8466, 0.4672, 0.8455, 0.4665, 0.8305, 0.4562, 0.8343, 0.4543, 0.8395, 0.4665, 0.8386, 0.4672, 0.8385, 0.4946, 0.8343, 0.4934, 0.8415, 0.4781, 0.8427, 0.4783, 0.8582, 0.459, 0.861, 0.4623, 0.8475, 0.4681, 0.8466, 0.4672, 0.8343, 0.4543, 0.8384, 0.4531, 0.8407, 0.4661, 0.8395, 0.4665, 0.7674, 0.7611, 0.7661, 0.7612, 0.7636, 0.7287, 0.7645, 0.7286, 0.7437, 0.7614, 0.7426, 0.7613, 0.7461, 0.7288, 0.747, 0.7289, 0.7508, 0.7618, 0.7498, 0.7618, 0.7513, 0.7292, 0.752, 0.7292, 0.7661, 0.7612, 0.7649, 0.7613, 0.7627, 0.7288, 0.7636, 0.7287, 0.7426, 0.7613, 0.7416, 0.7611, 0.7454, 0.7287, 0.7461, 0.7288, 0.7498, 0.7618, 0.7487, 0.7618, 0.7505, 0.7291, 0.7513, 0.7292, 0.7649, 0.7613, 0.7636, 0.7614, 0.7618, 0.7288, 0.7627, 0.7288, 0.3918, 0.7762, 0.3909, 0.7766, 0.3891, 0.7466, 0.3898, 0.7463, 0.7487, 0.7618, 0.7475, 0.7617, 0.7496, 0.7291, 0.7505, 0.7291, 0.7636, 0.7614, 0.7625, 0.7615, 0.761, 0.7289, 0.7618, 0.7288, 0.3909, 0.7766, 0.3898, 0.7769, 0.3884, 0.7468, 0.3891, 0.7466, 0.7475, 0.7617, 0.7462, 0.7616, 0.7487, 0.729, 0.7496, 0.7291, 0.7625, 0.7615, 0.7615, 0.7616, 0.7603, 0.729, 0.761, 0.7289, 0.3898, 0.7769, 0.3886, 0.7772, 0.3875, 0.747, 0.3884, 0.7468, 0.3781, 0.7842, 0.3772, 0.7841, 0.376, 0.7515, 0.3766, 0.7516, 0.3886, 0.7772, 0.3873, 0.7773, 0.3866, 0.747, 0.3875, 0.747, 0.3772, 0.7841, 0.3761, 0.7841, 0.3752, 0.7515, 0.376, 0.7515, 0.3873, 0.7773, 0.386, 0.7773, 0.3857, 0.747, 0.3866, 0.747, 0.3761, 0.7841, 0.3749, 0.7841, 0.3743, 0.7515, 0.3752, 0.7515, 0.386, 0.7773, 0.3848, 0.7772, 0.3848, 0.747, 0.3857, 0.747, 0.3749, 0.7841, 0.3737, 0.7841, 0.3734, 0.7515, 0.3743, 0.7515, 0.3848, 0.7772, 0.3836, 0.777, 0.384, 0.7468, 0.3848, 0.747, 0.3737, 0.7841, 0.3724, 0.7841, 0.3725, 0.7515, 0.3734, 0.7515, 0.3836, 0.777, 0.3826, 0.7766, 0.3832, 0.7466, 0.384, 0.7468, 0.7462, 0.7616, 0.745, 0.7615, 0.7478, 0.729, 0.7487, 0.729, 0.3724, 0.7841, 0.3711, 0.7841, 0.3716, 0.7515, 0.3725, 0.7515, 0.7707, 0.7609, 0.7697, 0.7609, 0.7662, 0.7285, 0.7669, 0.7285, 0.3711, 0.7841, 0.37, 0.7841, 0.3708, 0.7515, 0.3716, 0.7515, 0.7697, 0.7609, 0.7686, 0.761, 0.7654, 0.7286, 0.7662, 0.7285, 0.37, 0.7841, 0.3689, 0.7842, 0.37, 0.7516, 0.3708, 0.7515, 0.7686, 0.761, 0.7674, 0.7611, 0.7645, 0.7286, 0.7654, 0.7286, 0.745, 0.7615, 0.7437, 0.7614, 0.747, 0.7289, 0.7478, 0.729, 0.3832, 0.7466, 0.3826, 0.7463, 0.3831, 0.7274, 0.3838, 0.7277, 0.3716, 0.7515, 0.3708, 0.7515, 0.3718, 0.7277, 0.3727, 0.7275, 0.7662, 0.7285, 0.7654, 0.7286, 0.7647, 0.707, 0.7653, 0.7072, 0.3708, 0.7515, 0.37, 0.7516, 0.371, 0.7278, 0.3718, 0.7277, 0.7654, 0.7286, 0.7645, 0.7286, 0.764, 0.7067, 0.7647, 0.707, 0.7478, 0.729, 0.747, 0.7289, 0.75, 0.7071, 0.7509, 0.7068, 0.7645, 0.7286, 0.7636, 0.7287, 0.7632, 0.7065, 0.764, 0.7067, 0.747, 0.7289, 0.7461, 0.7288, 0.7491, 0.7073, 0.75, 0.7071, 0.37, 0.7516, 0.3694, 0.7516, 0.3702, 0.7281, 0.371, 0.7278, 0.7636, 0.7287, 0.7627, 0.7288, 0.7623, 0.7062, 0.7632, 0.7065, 0.7461, 0.7288, 0.7454, 0.7287, 0.7483, 0.7075, 0.7491, 0.7073, 0.7513, 0.7292, 0.7505, 0.7291, 0.7533, 0.706, 0.7539, 0.7058, 0.7627, 0.7288, 0.7618, 0.7288, 0.7614, 0.706, 0.7623, 0.7062, 0.7454, 0.7287, 0.7448, 0.7286, 0.7475, 0.7076, 0.7483, 0.7075, 0.7505, 0.7291, 0.7496, 0.7291, 0.7525, 0.7063, 0.7533, 0.706, 0.7618, 0.7288, 0.761, 0.7289, 0.7605, 0.7057, 0.7614, 0.706, 0.3891, 0.7466, 0.3884, 0.7468, 0.389, 0.7274, 0.3896, 0.7269, 0.7496, 0.7291, 0.7487, 0.729, 0.7517, 0.7066, 0.7525, 0.7063, 0.761, 0.7289, 0.7603, 0.729, 0.7597, 0.7055, 0.7605, 0.7057, 0.3884, 0.7468, 0.3875, 0.747, 0.3882, 0.7278, 0.389, 0.7274, 0.7603, 0.729, 0.7597, 0.729, 0.759, 0.7054, 0.7597, 0.7055, 0.3875, 0.747, 0.3866, 0.747, 0.3874, 0.728, 0.3882, 0.7278, 0.376, 0.7515, 0.3752, 0.7515, 0.3761, 0.7278, 0.3767, 0.728, 0.3866, 0.747, 0.3857, 0.747, 0.3865, 0.7281, 0.3874, 0.728, 0.3752, 0.7515, 0.3743, 0.7515, 0.3754, 0.7276, 0.3761, 0.7278, 0.3857, 0.747, 0.3848, 0.747, 0.3856, 0.7281, 0.3865, 0.7281, 0.3743, 0.7515, 0.3734, 0.7515, 0.3745, 0.7275, 0.3754, 0.7276, 0.3848, 0.747, 0.384, 0.7468, 0.3847, 0.728, 0.3856, 0.7281, 0.3734, 0.7515, 0.3725, 0.7515, 0.3737, 0.7275, 0.3745, 0.7275, 0.384, 0.7468, 0.3832, 0.7466, 0.3838, 0.7277, 0.3847, 0.728, 0.7487, 0.729, 0.7478, 0.729, 0.7509, 0.7068, 0.7517, 0.7066, 0.3725, 0.7515, 0.3716, 0.7515, 0.3727, 0.7275, 0.3737, 0.7275, 0.3865, 0.7281, 0.3856, 0.7281, 0.3869, 0.7089, 0.3875, 0.7089, 0.3754, 0.7276, 0.3745, 0.7275, 0.3721, 0.7047, 0.3726, 0.7047, 0.3856, 0.7281, 0.3847, 0.728, 0.3864, 0.7089, 0.3869, 0.7089, 0.3745, 0.7275, 0.3737, 0.7275, 0.3716, 0.7047, 0.3721, 0.7047, 0.3847, 0.728, 0.3838, 0.7277, 0.3859, 0.7087, 0.3864, 0.7089, 0.7517, 0.7066, 0.7509, 0.7068, 0.744, 0.6823, 0.7445, 0.6822, 0.3737, 0.7275, 0.3727, 0.7275, 0.3711, 0.7047, 0.3716, 0.7047, 0.3838, 0.7277, 0.3831, 0.7274, 0.3854, 0.7085, 0.3859, 0.7087, 0.3727, 0.7275, 0.3718, 0.7277, 0.3705, 0.7048, 0.3711, 0.7047, 0.7653, 0.7072, 0.7647, 0.707, 0.7703, 0.6823, 0.7707, 0.6825, 0.3718, 0.7277, 0.371, 0.7278, 0.37, 0.7049, 0.3705, 0.7048, 0.7647, 0.707, 0.764, 0.7067, 0.7699, 0.6822, 0.7703, 0.6823, 0.7509, 0.7068, 0.75, 0.7071, 0.7434, 0.6825, 0.744, 0.6823, 0.764, 0.7067, 0.7632, 0.7065, 0.7694, 0.682, 0.7699, 0.6822, 0.75, 0.7071, 0.7491, 0.7073, 0.7429, 0.6826, 0.7434, 0.6825, 0.371, 0.7278, 0.3702, 0.7281, 0.3695, 0.705, 0.37, 0.7049, 0.7632, 0.7065, 0.7623, 0.7062, 0.7689, 0.6819, 0.7694, 0.682, 0.7491, 0.7073, 0.7483, 0.7075, 0.7424, 0.6827, 0.7429, 0.6826, 0.7539, 0.7058, 0.7533, 0.706, 0.7454, 0.6818, 0.7458, 0.6817, 0.7623, 0.7062, 0.7614, 0.706, 0.7683, 0.6817, 0.7689, 0.6819, 0.7483, 0.7075, 0.7475, 0.7076, 0.742, 0.6828, 0.7424, 0.6827, 0.7533, 0.706, 0.7525, 0.7063, 0.745, 0.682, 0.7454, 0.6818, 0.7614, 0.706, 0.7605, 0.7057, 0.7678, 0.6816, 0.7683, 0.6817, 0.7475, 0.7076, 0.7469, 0.7077, 0.7416, 0.6828, 0.742, 0.6828, 0.7525, 0.7063, 0.7517, 0.7066, 0.7445, 0.6822, 0.745, 0.682, 0.7605, 0.7057, 0.7597, 0.7055, 0.7673, 0.6815, 0.7678, 0.6816, 0.389, 0.7274, 0.3882, 0.7278, 0.3885, 0.7087, 0.389, 0.7085, 0.7597, 0.7055, 0.759, 0.7054, 0.7669, 0.6814, 0.7673, 0.6815, 0.3882, 0.7278, 0.3874, 0.728, 0.388, 0.7089, 0.3885, 0.7087, 0.759, 0.7054, 0.7583, 0.7053, 0.7665, 0.6813, 0.7669, 0.6814, 0.3874, 0.728, 0.3865, 0.7281, 0.3875, 0.7089, 0.388, 0.7089, 0.3761, 0.7278, 0.3754, 0.7276, 0.3726, 0.7047, 0.3731, 0.7048, 0.389, 0.7085, 0.3885, 0.7087, 0.3873, 0.7047, 0.3325, 0.3814, 0.332, 0.3812, 0.3339, 0.3775, 0.3885, 0.7087, 0.388, 0.7089, 0.3873, 0.7047, 0.332, 0.3812, 0.3315, 0.381, 0.3339, 0.3775, 0.388, 0.7089, 0.3875, 0.7089, 0.3873, 0.7047, 0.3315, 0.381, 0.3311, 0.3806, 0.3339, 0.3775, 0.3875, 0.7089, 0.3869, 0.7089, 0.3873, 0.7047, 0.3311, 0.3806, 0.3307, 0.3802, 0.3339, 0.3775, 0.3869, 0.7089, 0.3864, 0.7089, 0.3873, 0.7047, 0.3307, 0.3802, 0.3304, 0.3798, 0.3339, 0.3775, 0.3864, 0.7089, 0.3859, 0.7087, 0.3873, 0.7047, 0.7445, 0.6822, 0.744, 0.6823, 0.7428, 0.6789, 0.3304, 0.3798, 0.3302, 0.3793, 0.3339, 0.3775, 0.3859, 0.7087, 0.3854, 0.7085, 0.3873, 0.7047, 0.3302, 0.3793, 0.33, 0.3788, 0.3339, 0.3775, 0.3854, 0.7085, 0.385, 0.7082, 0.3873, 0.7047, 0.33, 0.3788, 0.33, 0.3784, 0.3339, 0.3775, 0.385, 0.7082, 0.3847, 0.7079, 0.3873, 0.7047, 0.744, 0.6823, 0.7434, 0.6825, 0.7428, 0.6789, 0.3847, 0.7079, 0.3844, 0.7075, 0.3873, 0.7047, 0.7434, 0.6825, 0.7429, 0.6826, 0.7428, 0.6789, 0.33, 0.3784, 0.33, 0.3779, 0.3339, 0.3775, 0.7694, 0.682, 0.7689, 0.6819, 0.7694, 0.6789, 0.7429, 0.6826, 0.7424, 0.6827, 0.7428, 0.6789, 0.33, 0.3779, 0.3302, 0.3775, 0.3339, 0.3775, 0.3339, 0.3814, 0.3334, 0.3815, 0.3339, 0.3775, 0.3896, 0.7079, 0.3893, 0.7082, 0.3873, 0.7047, 0.7454, 0.6818, 0.745, 0.682, 0.7428, 0.6789, 0.3334, 0.3815, 0.333, 0.3815, 0.3339, 0.3775, 0.3893, 0.7082, 0.389, 0.7085, 0.3873, 0.7047, 0.745, 0.682, 0.7445, 0.6822, 0.7428, 0.6789, 0.333, 0.3815, 0.3325, 0.3814, 0.3339, 0.3775])
me_sphere.materials.append(mat_material_001)
me_sphere.update()

# ---- objects
ob_light = bpy.data.objects.new('Light', light_light)
ob_camera = bpy.data.objects.new('Camera', cam_camera)
ob_sphere = bpy.data.objects.new('Sphere', me_sphere)

# ---- transforms, parenting, visibility, modifiers, constraints
ob_light.location = (4.076, 1.005, 5.904)
ob_light.rotation_euler = (0.6503, 0.05522, 1.866)
ob_light.lock_rotations_4d = False
ob_light.empty_display_type = 'ARROWS'
ob_light.color = (0.0, 0.0, 0.0, 0.0)
ob_light.lineart.crease_threshold = 0.0
ob_camera.location = (7.359, -6.926, 4.958)
ob_camera.rotation_euler = (1.109, 0.0, 0.8149)
ob_camera.lock_rotations_4d = False
ob_camera.empty_display_type = 'ARROWS'
ob_camera.color = (0.0, 0.0, 0.0, 0.0)
ob_camera.display_type = 'WIRE'
ob_camera.lineart.crease_threshold = 0.0
ob_sphere.location = (0.0, 0.0, 0.0)
ob_sphere.rotation_euler = (0.0, 0.0, 3.142)

# ---- collection membership
col_collection.objects.link(ob_light)
col_collection.objects.link(ob_camera)
col_collection.objects.link(ob_sphere)

# ---- scene / render settings (as saved in the file)
scene.camera = ob_camera
scene.frame_start = 1; scene.frame_end = 250; scene.frame_set(1)
scene.render.engine = 'BLENDER_EEVEE_NEXT'
scene.cycles.sampling_pattern = 'TABULATED_SOBOL'
scene.eevee.ray_tracing_options.trace_max_roughness = 0.0
bpy.context.view_layer.update()
